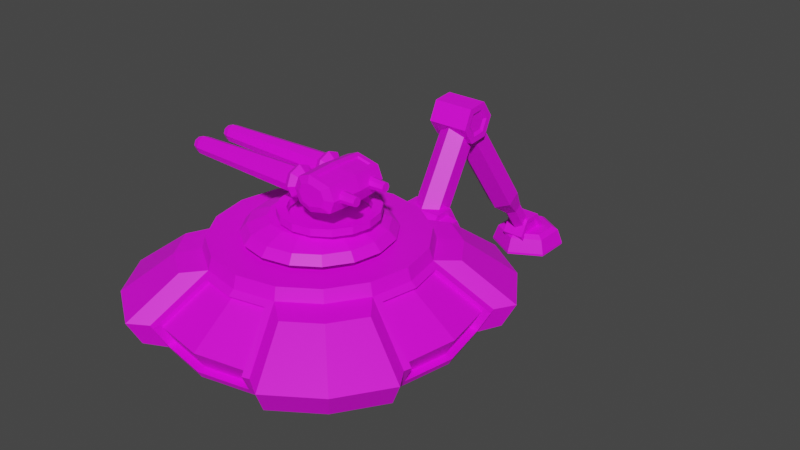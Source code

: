 # Source: AlienRaymarcher.blend  (saved by Blender 3.6.11; exported with 4.5.12 LTS)
import bpy
from mathutils import Matrix  # noqa: F401  (used for matrix-valued properties, if any)

bpy.ops.wm.read_factory_settings(use_empty=True)
scene = bpy.context.scene
scene.name = 'Scene'

# ---- collections
col_collection = bpy.data.collections.new('Collection'); scene.collection.children.link(col_collection)

# ---- images (referenced by path relative to the original .blend; pixels are not part of the script)
import os
ASSET_DIR = os.environ.get("B2B_ASSET_DIR", "")  # directory of the original .blend (textures are referenced by path, not embedded)
HERE = os.path.dirname(os.path.abspath(__file__))  # packed textures are extracted next to this script under _unpacked/

def load_image(name, relpath, width, height, colorspace="sRGB"):
    """Load a texture the original file referenced (path relative to the .blend, or extracted next to this script)."""
    p = next((c for c in (os.path.join(HERE, relpath), os.path.join(ASSET_DIR, relpath)) if relpath and os.path.exists(c)), "")
    if p:
        img = bpy.data.images.load(p, check_existing=True)
        img.name = name
    else:  # same state as the original file: an image datablock whose file is absent (Cycles renders it pink)
        img = bpy.data.images.new(name, width, height)
        img.source = "FILE"
        img.filepath = "//" + (relpath or name)
    img.colorspace_settings.name = colorspace
    return img
img_blue_team_png = load_image('blue_team.png', 'blue_team.png', 1024, 1024, 'sRGB')

# ---- materials (node trees are filled in below, after node groups)
mat_material = bpy.data.materials.new('Material')
mat_material.alpha_threshold = 0.0
mat_material.use_transparent_shadow = False
mat_material.roughness = 0.5
mat_material.line_color = (0.0, 0.0, 0.0, 1.0)

# ---- material node trees
mat_material.use_nodes = True; mat_material.node_tree.nodes.clear()
_N = mat_material.node_tree.nodes; _L = mat_material.node_tree.links
n0 = _N.new('ShaderNodeOutputMaterial'); n0.name = 'Material Output'; n0.location = (300, 300)
n1 = _N.new('ShaderNodeBsdfPrincipled'); n1.name = 'Principled BSDF'; n1.location = (10, 300)
n1.distribution = 'GGX'
n1.subsurface_method = 'RANDOM_WALK_SKIN'
n1.inputs[3].default_value = 1.45
n1.inputs[27].default_value = (0.0, 0.0, 0.0, 1.0)
n1.inputs[28].default_value = 1.0
n2 = _N.new('ShaderNodeTexImage'); n2.name = 'Image Texture'; n2.location = (-280, 280)
n2.image = img_blue_team_png
_L.new(n1.outputs[0], n0.inputs[0])
_L.new(n2.outputs[0], n1.inputs[0])
n0.is_active_output = True

# ---- world
world_world = bpy.data.worlds.new('World'); scene.world = world_world
world_world.use_nodes = True; world_world.node_tree.nodes.clear()
_N = world_world.node_tree.nodes; _L = world_world.node_tree.links
n0 = _N.new('ShaderNodeOutputWorld'); n0.name = 'World Output'; n0.location = (300, 300)
n1 = _N.new('ShaderNodeBackground'); n1.name = 'Background'; n1.location = (10, 300)
n1.inputs[0].default_value = (0.05088, 0.05088, 0.05088, 1.0)
_L.new(n1.outputs[0], n0.inputs[0])
n0.is_active_output = True
world_world.color = (0.05088, 0.05088, 0.05088)
world_world.use_sun_shadow = False
world_world.sun_shadow_jitter_overblur = 0.0

# ---- meshes
me_cylinder = bpy.data.meshes.new('Cylinder')
me_cylinder.from_pydata([(0.6291, 0.2606, 0.7778), (-9.428e-09, 0.6921, 1.215), (0.3827, 0.9239, 0.9943), (0.2201, 0.6488, 1.216), (0.4635, 0.4635, 1.242), (0.9365, 0.339, 0.994), (0.6488, 0.2201, 1.216), (0.4815, 0.4815, 0.7778), (0.6921, 3.836e-10, 1.215), (0.9239, -0.3827, 0.9943), (0.6488, -0.2201, 1.216), (0.4635, -0.4635, 1.242), (0.339, -0.9365, 0.994), (0.2201, -0.6488, 1.216), (0.2606, 0.6291, 0.7778), (-9.428e-09, -0.6921, 1.215), (-0.3827, -0.9239, 0.9943), (-0.2201, -0.6488, 1.216), (-0.4635, -0.4635, 1.242), (-0.9365, -0.339, 0.994), (-0.6488, -0.2201, 1.216), (-2.071e-08, 0.6809, 0.7778), (-0.6921, 3.836e-10, 1.215), (-0.9239, 0.3827, 0.9943), (-0.6488, 0.2201, 1.216), (-0.4635, 0.4635, 1.242), (-0.339, 0.9365, 0.994), (-0.2201, 0.6488, 1.216), (-1.138e-08, 0.9354, 0.8741), (0.3137, 0.8737, 0.8737), (0.6468, 0.6468, 0.8336), (0.8737, 0.3137, 0.8737), (0.9354, 4.209e-09, 0.8741), (0.8737, -0.3137, 0.8737), (0.6468, -0.6468, 0.8336), (0.3137, -0.8737, 0.8737), (-1.138e-08, -0.9354, 0.8741), (-0.3137, -0.8737, 0.8737), (-0.6468, -0.6468, 0.8336), (-0.8737, -0.3137, 0.8737), (-0.9354, 4.209e-09, 0.8741), (-0.8737, 0.3137, 0.8737), (-0.6468, 0.6468, 0.8336), (-0.3137, 0.8737, 0.8737), (0.2422, 0.5848, 1.317), (-8.771e-09, 0.633, 1.317), (0.4476, 0.4476, 1.317), (0.5848, 0.2422, 1.317), (0.633, 5.763e-10, 1.317), (0.5848, -0.2422, 1.317), (0.4476, -0.4476, 1.317), (0.2422, -0.5848, 1.317), (-8.771e-09, -0.633, 1.317), (-0.2422, -0.5848, 1.317), (-0.4476, -0.4476, 1.317), (-0.5848, -0.2422, 1.317), (-0.633, 5.763e-10, 1.317), (-0.5848, 0.2422, 1.317), (-0.4476, 0.4476, 1.317), (-0.2422, 0.5848, 1.317), (0.3785, 0.7036, 1.222), (0.4994, 0.9953, 0.995), (0.7967, 0.7967, 0.995), (0.5734, 0.5734, 1.222), (0.9953, 0.4994, 0.995), (0.7036, 0.3785, 1.222), (0.7036, -0.3785, 1.222), (0.9953, -0.4994, 0.995), (0.7967, -0.7967, 0.995), (0.5734, -0.5734, 1.222), (0.4994, -0.9953, 0.995), (0.3785, -0.7036, 1.222), (-0.3785, -0.7036, 1.222), (-0.4994, -0.9953, 0.995), (-0.7967, -0.7967, 0.995), (-0.5734, -0.5734, 1.222), (-0.9953, -0.4994, 0.995), (-0.7036, -0.3785, 1.222), (-0.7036, 0.3785, 1.222), (-0.9953, 0.4994, 0.995), (-0.7967, 0.7967, 0.995), (-0.5734, 0.5734, 1.222), (-0.4994, 0.9953, 0.995), (-0.3785, 0.7036, 1.222), (0.4695, 0.9232, 0.8477), (0.7415, 0.7415, 0.8477), (0.9232, 0.4695, 0.8477), (0.9232, -0.4695, 0.8477), (0.7415, -0.7415, 0.8477), (0.4695, -0.9232, 0.8477), (-0.4695, -0.9232, 0.8477), (-0.7415, -0.7415, 0.8477), (-0.9232, -0.4695, 0.8477), (-0.9232, 0.4695, 0.8477), (-0.7415, 0.7415, 0.8477), (-0.4695, 0.9232, 0.8477), (0.2508, 0.6056, 1.242), (-9.083e-09, 0.6555, 1.242), (0.339, 0.9365, 0.994), (0.6056, 0.2508, 1.242), (0.9239, 0.3827, 0.9943), (0.6555, 7.29e-10, 1.242), (0.6056, -0.2508, 1.242), (0.9365, -0.339, 0.994), (0.2508, -0.6056, 1.242), (0.3827, -0.9239, 0.9943), (-9.083e-09, -0.6555, 1.242), (-0.2508, -0.6056, 1.242), (-0.339, -0.9365, 0.994), (-0.6056, -0.2508, 1.242), (-0.9239, -0.3827, 0.9943), (-0.6555, 7.29e-10, 1.242), (-0.6056, 0.2508, 1.242), (-0.9365, 0.339, 0.994), (-0.2508, 0.6056, 1.242), (-0.3827, 0.9239, 0.9943), (-1.189e-08, 0.9148, 0.8336), (0.3501, 0.8451, 0.8336), (0.8451, 0.3501, 0.8336), (0.9148, 4.209e-09, 0.8336), (0.8451, -0.3501, 0.8336), (0.3501, -0.8451, 0.8336), (-1.189e-08, -0.9148, 0.8336), (-0.3501, -0.8451, 0.8336), (-0.8451, -0.3501, 0.8336), (-0.9148, 4.209e-09, 0.8336), (-0.8451, 0.3501, 0.8336), (-0.3501, 0.8451, 0.8336), (-5.06e-09, 0.9501, 0.996), (0.3221, 0.8898, 0.9957), (-9.367e-09, 0.6576, 1.206), (0.8898, 0.3221, 0.9957), (0.9501, 4.914e-09, 0.996), (0.6576, 3.742e-10, 1.206), (0.8898, -0.3221, 0.9957), (0.3221, -0.8898, 0.9957), (-5.06e-09, -0.9501, 0.996), (-9.367e-09, -0.6576, 1.206), (-0.3221, -0.8898, 0.9957), (-0.8898, -0.3221, 0.9957), (-0.9501, 4.914e-09, 0.996), (-0.6576, 3.742e-10, 1.206), (-0.8898, 0.3221, 0.9957), (-0.3221, 0.8898, 0.9957), (0.8887, 4.009e-09, 0.8817), (-1.122e-08, -0.8887, 0.8817), (-0.8887, 4.009e-09, 0.8817), (-1.122e-08, 0.8887, 0.8817), (0.2092, 0.6165, 1.206), (0.6165, 0.2092, 1.206), (0.6165, -0.2092, 1.206), (0.2092, -0.6165, 1.206), (-0.2092, -0.6165, 1.206), (-0.6165, -0.2092, 1.206), (-0.6165, 0.2092, 1.206), (-0.2092, 0.6165, 1.206), (0.298, 0.8301, 0.8814), (0.8301, 0.298, 0.8814), (0.8301, -0.298, 0.8814), (0.298, -0.8301, 0.8814), (-0.298, -0.8301, 0.8814), (-0.8301, -0.298, 0.8814), (-0.8301, 0.298, 0.8814), (-0.298, 0.8301, 0.8814), (0.6809, 4.453e-09, 0.7778), (0.6291, -0.2606, 0.7778), (0.4815, -0.4815, 0.7778), (0.2606, -0.6291, 0.7778), (-2.071e-08, -0.6809, 0.7778), (-0.2606, -0.6291, 0.7778), (-0.4815, -0.4815, 0.7778), (-0.6291, -0.2606, 0.7778), (-0.6809, 4.453e-09, 0.7778), (-0.6291, 0.2606, 0.7778), (-0.4815, 0.4815, 0.7778), (-0.2606, 0.6291, 0.7778), (-1.653e-08, 0.4207, 0.8235), (0.161, 0.3886, 0.8235), (0.2975, 0.2975, 0.8235), (0.3886, 0.161, 0.8235), (0.4207, 3.3e-09, 0.8235), (0.3886, -0.161, 0.8235), (0.2975, -0.2975, 0.8235), (0.161, -0.3886, 0.8235), (-1.653e-08, -0.4207, 0.8235), (-0.161, -0.3886, 0.8235), (-0.2975, -0.2975, 0.8235), (-0.3886, -0.161, 0.8235), (-0.4207, 3.3e-09, 0.8235), (-0.3886, 0.161, 0.8235), (-0.2975, 0.2975, 0.8235), (-0.161, 0.3886, 0.8235), (-1.261e-08, 0.3406, 0.8692), (0.1303, 0.3146, 0.8692), (0.2408, 0.2408, 0.8692), (0.3146, 0.1303, 0.8692), (0.3406, 4.364e-09, 0.8692), (0.3146, -0.1303, 0.8692), (0.2408, -0.2408, 0.8692), (0.1303, -0.3146, 0.8692), (-1.261e-08, -0.3406, 0.8692), (-0.1303, -0.3146, 0.8692), (-0.2408, -0.2408, 0.8692), (-0.3146, -0.1303, 0.8692), (-0.3406, 4.364e-09, 0.8692), (-0.3146, 0.1303, 0.8692), (-0.2408, 0.2408, 0.8692), (-0.1303, 0.3146, 0.8692), (0.1669, 0.403, 1.317), (-7.203e-09, 0.4362, 1.317), (0.3085, 0.3085, 1.317), (0.403, 0.1669, 1.317), (0.4362, -7.607e-10, 1.317), (0.403, -0.1669, 1.317), (0.3085, -0.3085, 1.317), (0.1669, -0.403, 1.317), (-7.203e-09, -0.4362, 1.317), (-0.1669, -0.403, 1.317), (-0.3085, -0.3085, 1.317), (-0.403, -0.1669, 1.317), (-0.4362, -7.607e-10, 1.317), (-0.403, 0.1669, 1.317), (-0.3085, 0.3085, 1.317), (-0.1669, 0.403, 1.317), (0.1551, 0.3745, 1.292), (-9.45e-09, 0.4054, 1.292), (0.2866, 0.2866, 1.292), (0.3745, 0.1551, 1.292), (0.4054, -1.234e-09, 1.292), (0.3745, -0.1551, 1.292), (0.2866, -0.2866, 1.292), (0.1551, -0.3745, 1.292), (-9.45e-09, -0.4054, 1.292), (-0.1551, -0.3745, 1.292), (-0.2866, -0.2866, 1.292), (-0.3745, -0.1551, 1.292), (-0.4054, -1.234e-09, 1.292), (-0.3745, 0.1551, 1.292), (-0.2866, 0.2866, 1.292), (-0.1551, 0.3745, 1.292), (0.1241, 0.2997, 1.279), (-1.168e-08, 0.3243, 1.279), (0.2293, 0.2293, 1.279), (0.2997, 0.1241, 1.279), (0.3243, -2.104e-09, 1.279), (0.2997, -0.1241, 1.279), (0.2293, -0.2293, 1.279), (0.1241, -0.2997, 1.279), (-1.168e-08, -0.3243, 1.279), (-0.1241, -0.2997, 1.279), (-0.2293, -0.2293, 1.279), (-0.2997, -0.1241, 1.279), (-0.3243, -2.104e-09, 1.279), (-0.2997, 0.1241, 1.279), (-0.2293, 0.2293, 1.279), (-0.1241, 0.2997, 1.279), (0.1241, 0.2997, 1.25), (-1.303e-08, 0.3243, 1.25), (0.2293, 0.2293, 1.25), (0.2997, 0.1241, 1.25), (0.3243, -2.104e-09, 1.25), (0.2997, -0.1241, 1.25), (0.2293, -0.2293, 1.25), (0.1241, -0.2997, 1.25), (-1.303e-08, -0.3243, 1.25), (-0.1241, -0.2997, 1.25), (-0.2293, -0.2293, 1.25), (-0.2997, -0.1241, 1.25), (-0.3243, -2.104e-09, 1.25), (-0.2997, 0.1241, 1.25), (-0.2293, 0.2293, 1.25), (-0.1241, 0.2997, 1.25)], [], [(24, 113, 142, 154), (114, 115, 82, 83), (124, 38, 91, 92), (113, 41, 162, 142), (22, 24, 154, 141), (117, 2, 61, 84), (25, 114, 83, 81), (108, 37, 160, 138), (20, 22, 141, 153), (102, 11, 69, 66), (38, 123, 90, 91), (31, 5, 131, 157), (19, 20, 153, 139), (2, 96, 60, 61), (99, 4, 46, 47), (107, 18, 75, 72), (28, 43, 163, 147), (17, 108, 138, 152), (127, 116, 21, 175), (41, 40, 146, 162), (126, 23, 79, 93), (9, 102, 66, 67), (112, 25, 81, 78), (15, 17, 152, 137), (40, 39, 161, 146), (121, 34, 88, 89), (16, 107, 72, 73), (34, 120, 87, 88), (13, 15, 137, 151), (37, 36, 145, 160), (12, 13, 151, 135), (123, 16, 73, 90), (23, 112, 78, 79), (36, 35, 159, 145), (58, 57, 221, 222), (106, 104, 51, 52), (96, 97, 45, 44), (112, 111, 56, 57), (11, 102, 49, 50), (109, 18, 54, 55), (97, 114, 59, 45), (101, 99, 47, 48), (107, 106, 52, 53), (25, 112, 57, 58), (4, 96, 44, 46), (104, 11, 50, 51), (111, 109, 55, 56), (102, 101, 48, 49), (18, 107, 53, 54), (114, 25, 58, 59), (61, 60, 63, 62), (62, 63, 65, 64), (67, 66, 69, 68), (68, 69, 71, 70), (73, 72, 75, 74), (74, 75, 77, 76), (79, 78, 81, 80), (80, 81, 83, 82), (79, 80, 94, 93), (61, 62, 85, 84), (68, 70, 89, 88), (73, 74, 91, 90), (80, 82, 95, 94), (62, 64, 86, 85), (67, 68, 88, 87), (74, 76, 92, 91), (105, 121, 89, 70), (96, 4, 63, 60), (18, 109, 77, 75), (109, 110, 76, 77), (11, 104, 71, 69), (42, 126, 93, 94), (104, 105, 70, 71), (110, 124, 92, 76), (4, 99, 65, 63), (127, 42, 94, 95), (30, 117, 84, 85), (120, 9, 67, 87), (99, 100, 64, 65), (118, 30, 85, 86), (115, 127, 95, 82), (100, 118, 86, 64), (3, 1, 97, 96), (98, 3, 96, 2), (6, 5, 100, 99), (8, 6, 99, 101), (10, 8, 101, 102), (103, 10, 102, 9), (13, 12, 105, 104), (15, 13, 104, 106), (17, 15, 106, 107), (108, 17, 107, 16), (20, 19, 110, 109), (22, 20, 109, 111), (24, 22, 111, 112), (113, 24, 112, 23), (27, 26, 115, 114), (1, 27, 114, 97), (28, 29, 117, 116), (31, 32, 119, 118), (32, 33, 120, 119), (35, 36, 122, 121), (36, 37, 123, 122), (39, 40, 125, 124), (40, 41, 126, 125), (43, 28, 116, 127), (5, 31, 118, 100), (37, 108, 16, 123), (41, 113, 23, 126), (29, 98, 2, 117), (12, 35, 121, 105), (19, 39, 124, 110), (33, 103, 9, 120), (26, 43, 127, 115), (128, 130, 148, 129), (131, 149, 133, 132), (132, 133, 150, 134), (135, 151, 137, 136), (136, 137, 152, 138), (139, 153, 141, 140), (140, 141, 154, 142), (143, 155, 130, 128), (131, 132, 144, 157), (136, 138, 160, 145), (139, 140, 146, 161), (132, 134, 158, 144), (135, 136, 145, 159), (128, 129, 156, 147), (140, 142, 162, 146), (143, 128, 147, 163), (1, 3, 148, 130), (98, 29, 156, 129), (26, 27, 155, 143), (3, 98, 129, 148), (35, 12, 135, 159), (27, 1, 130, 155), (5, 6, 149, 131), (39, 19, 139, 161), (29, 28, 147, 156), (6, 8, 133, 149), (103, 33, 158, 134), (32, 31, 157, 144), (8, 10, 150, 133), (43, 26, 143, 163), (33, 32, 144, 158), (10, 103, 134, 150), (171, 172, 188, 187), (122, 123, 169, 168), (117, 30, 7, 14), (123, 38, 170, 169), (30, 118, 0, 7), (38, 124, 171, 170), (118, 119, 164, 0), (124, 125, 172, 171), (119, 120, 165, 164), (125, 126, 173, 172), (120, 34, 166, 165), (126, 42, 174, 173), (34, 121, 167, 166), (42, 127, 175, 174), (121, 122, 168, 167), (116, 117, 14, 21), (177, 178, 194, 193), (164, 165, 181, 180), (172, 173, 189, 188), (165, 166, 182, 181), (173, 174, 190, 189), (166, 167, 183, 182), (174, 175, 191, 190), (167, 168, 184, 183), (21, 14, 177, 176), (175, 21, 176, 191), (168, 169, 185, 184), (14, 7, 178, 177), (169, 170, 186, 185), (7, 0, 179, 178), (170, 171, 187, 186), (0, 164, 180, 179), (192, 193, 194, 195, 196, 197, 198, 199, 200, 201, 202, 203, 204, 205, 206, 207), (185, 186, 202, 201), (178, 179, 195, 194), (186, 187, 203, 202), (179, 180, 196, 195), (187, 188, 204, 203), (180, 181, 197, 196), (188, 189, 205, 204), (181, 182, 198, 197), (189, 190, 206, 205), (182, 183, 199, 198), (190, 191, 207, 206), (183, 184, 200, 199), (176, 177, 193, 192), (191, 176, 192, 207), (184, 185, 201, 200), (220, 219, 235, 236), (51, 50, 214, 215), (59, 58, 222, 223), (52, 51, 215, 216), (44, 45, 209, 208), (45, 59, 223, 209), (53, 52, 216, 217), (46, 44, 208, 210), (54, 53, 217, 218), (47, 46, 210, 211), (55, 54, 218, 219), (48, 47, 211, 212), (56, 55, 219, 220), (49, 48, 212, 213), (57, 56, 220, 221), (50, 49, 213, 214), (226, 224, 240, 242), (213, 212, 228, 229), (221, 220, 236, 237), (214, 213, 229, 230), (222, 221, 237, 238), (215, 214, 230, 231), (223, 222, 238, 239), (216, 215, 231, 232), (208, 209, 225, 224), (209, 223, 239, 225), (217, 216, 232, 233), (210, 208, 224, 226), (218, 217, 233, 234), (211, 210, 226, 227), (219, 218, 234, 235), (212, 211, 227, 228), (247, 246, 262, 263), (234, 233, 249, 250), (227, 226, 242, 243), (235, 234, 250, 251), (228, 227, 243, 244), (236, 235, 251, 252), (229, 228, 244, 245), (237, 236, 252, 253), (230, 229, 245, 246), (238, 237, 253, 254), (231, 230, 246, 247), (239, 238, 254, 255), (232, 231, 247, 248), (224, 225, 241, 240), (225, 239, 255, 241), (233, 232, 248, 249), (256, 257, 271, 270, 269, 268, 267, 266, 265, 264, 263, 262, 261, 260, 259, 258), (255, 254, 270, 271), (248, 247, 263, 264), (240, 241, 257, 256), (241, 255, 271, 257), (249, 248, 264, 265), (242, 240, 256, 258), (250, 249, 265, 266), (243, 242, 258, 259), (251, 250, 266, 267), (244, 243, 259, 260), (252, 251, 267, 268), (245, 244, 260, 261), (253, 252, 268, 269), (246, 245, 261, 262), (254, 253, 269, 270)])
_uv = me_cylinder.uv_layers.new(name='UVMap')
_uv.uv.foreach_set('vector', [0.1842, 0.6866, 0.1842, 0.6866, 0.1842, 0.6866, 0.1842, 0.6866, 0.3859, 0.3135, 0.3859, 0.3135, 0.3859, 0.3135, 0.3859, 0.3135, 0.1825, 0.3076, 0.1825, 0.3076, 0.1825, 0.3076, 0.1825, 0.3076, 0.1842, 0.6866, 0.1842, 0.6866, 0.1842, 0.6866, 0.1842, 0.6866, 0.1842, 0.6866, 0.1842, 0.6866, 0.1842, 0.6866, 0.1842, 0.6866, 0.3859, 0.3135, 0.3859, 0.3135, 0.3859, 0.3135, 0.3859, 0.3135, 0.3859, 0.3135, 0.3859, 0.3135, 0.3859, 0.3135, 0.3859, 0.3135, 0.1842, 0.6866, 0.1842, 0.6866, 0.1842, 0.6866, 0.1842, 0.6866, 0.1842, 0.6866, 0.1842, 0.6866, 0.1842, 0.6866, 0.1842, 0.6866, 0.3859, 0.3135, 0.3859, 0.3135, 0.3859, 0.3135, 0.3859, 0.3135, 0.1825, 0.3076, 0.1825, 0.3076, 0.1825, 0.3076, 0.1825, 0.3076, 0.1842, 0.6866, 0.1842, 0.6866, 0.1842, 0.6866, 0.1842, 0.6866, 0.1842, 0.6866, 0.1842, 0.6866, 0.1842, 0.6866, 0.1842, 0.6866, 0.3859, 0.3135, 0.3859, 0.3135, 0.3859, 0.3135, 0.3859, 0.3135, 0.1825, 0.3076, 0.1825, 0.3076, 0.1825, 0.3076, 0.1825, 0.3076, 0.3859, 0.3135, 0.3859, 0.3135, 0.3859, 0.3135, 0.3859, 0.3135, 0.1842, 0.6866, 0.1842, 0.6866, 0.1842, 0.6866, 0.1842, 0.6866, 0.1842, 0.6866, 0.1842, 0.6866, 0.1842, 0.6866, 0.1842, 0.6866, 0.1825, 0.3076, 0.1825, 0.3076, 0.1825, 0.3076, 0.1825, 0.3076, 0.1842, 0.6866, 0.1842, 0.6866, 0.1842, 0.6866, 0.1842, 0.6866, 0.3859, 0.3135, 0.3859, 0.3135, 0.3859, 0.3135, 0.3859, 0.3135, 0.3859, 0.3135, 0.3859, 0.3135, 0.3859, 0.3135, 0.3859, 0.3135, 0.3859, 0.3135, 0.3859, 0.3135, 0.3859, 0.3135, 0.3859, 0.3135, 0.1842, 0.6866, 0.1842, 0.6866, 0.1842, 0.6866, 0.1842, 0.6866, 0.1842, 0.6866, 0.1842, 0.6866, 0.1842, 0.6866, 0.1842, 0.6866, 0.1825, 0.3076, 0.1825, 0.3076, 0.1825, 0.3076, 0.1825, 0.3076, 0.3859, 0.3135, 0.3859, 0.3135, 0.3859, 0.3135, 0.3859, 0.3135, 0.1825, 0.3076, 0.1825, 0.3076, 0.1825, 0.3076, 0.1825, 0.3076, 0.1842, 0.6866, 0.1842, 0.6866, 0.1842, 0.6866, 0.1842, 0.6866, 0.1842, 0.6866, 0.1842, 0.6866, 0.1842, 0.6866, 0.1842, 0.6866, 0.1842, 0.6866, 0.1842, 0.6866, 0.1842, 0.6866, 0.1842, 0.6866, 0.3859, 0.3135, 0.3859, 0.3135, 0.3859, 0.3135, 0.3859, 0.3135, 0.3859, 0.3135, 0.3859, 0.3135, 0.3859, 0.3135, 0.3859, 0.3135, 0.1842, 0.6866, 0.1842, 0.6866, 0.1842, 0.6866, 0.1842, 0.6866, 0.1825, 0.3076, 0.1825, 0.3076, 0.1825, 0.3076, 0.1825, 0.3076, 0.1825, 0.3076, 0.1825, 0.3076, 0.1825, 0.3076, 0.1825, 0.3076, 0.1825, 0.3076, 0.1825, 0.3076, 0.1825, 0.3076, 0.1825, 0.3076, 0.1825, 0.3076, 0.1825, 0.3076, 0.1825, 0.3076, 0.1825, 0.3076, 0.1825, 0.3076, 0.1825, 0.3076, 0.1825, 0.3076, 0.1825, 0.3076, 0.1825, 0.3076, 0.1825, 0.3076, 0.1825, 0.3076, 0.1825, 0.3076, 0.1825, 0.3076, 0.1825, 0.3076, 0.1825, 0.3076, 0.1825, 0.3076, 0.1825, 0.3076, 0.1825, 0.3076, 0.1825, 0.3076, 0.1825, 0.3076, 0.1825, 0.3076, 0.1825, 0.3076, 0.1825, 0.3076, 0.1825, 0.3076, 0.1825, 0.3076, 0.1825, 0.3076, 0.1825, 0.3076, 0.1825, 0.3076, 0.1825, 0.3076, 0.1825, 0.3076, 0.1825, 0.3076, 0.1825, 0.3076, 0.1825, 0.3076, 0.1825, 0.3076, 0.1825, 0.3076, 0.1825, 0.3076, 0.1825, 0.3076, 0.1825, 0.3076, 0.1825, 0.3076, 0.1825, 0.3076, 0.1825, 0.3076, 0.1825, 0.3076, 0.1825, 0.3076, 0.1825, 0.3076, 0.1825, 0.3076, 0.1825, 0.3076, 0.1825, 0.3076, 0.1825, 0.3076, 0.1825, 0.3076, 0.1825, 0.3076, 0.1825, 0.3076, 0.1825, 0.3076, 0.3859, 0.3135, 0.3859, 0.3135, 0.3859, 0.3135, 0.3859, 0.3135, 0.3859, 0.3135, 0.3859, 0.3135, 0.3859, 0.3135, 0.3859, 0.3135, 0.3859, 0.3135, 0.3859, 0.3135, 0.3859, 0.3135, 0.3859, 0.3135, 0.3859, 0.3135, 0.3859, 0.3135, 0.3859, 0.3135, 0.3859, 0.3135, 0.3859, 0.3135, 0.3859, 0.3135, 0.3859, 0.3135, 0.3859, 0.3135, 0.3859, 0.3135, 0.3859, 0.3135, 0.3859, 0.3135, 0.3859, 0.3135, 0.3859, 0.3135, 0.3859, 0.3135, 0.3859, 0.3135, 0.3859, 0.3135, 0.3859, 0.3135, 0.3859, 0.3135, 0.3859, 0.3135, 0.3859, 0.3135, 0.3859, 0.3135, 0.3859, 0.3135, 0.3859, 0.3135, 0.3859, 0.3135, 0.3859, 0.3135, 0.3859, 0.3135, 0.3859, 0.3135, 0.3859, 0.3135, 0.3859, 0.3135, 0.3859, 0.3135, 0.3859, 0.3135, 0.3859, 0.3135, 0.3859, 0.3135, 0.3859, 0.3135, 0.3859, 0.3135, 0.3859, 0.3135, 0.3859, 0.3135, 0.3859, 0.3135, 0.3859, 0.3135, 0.3859, 0.3135, 0.3859, 0.3135, 0.3859, 0.3135, 0.3859, 0.3135, 0.3859, 0.3135, 0.3859, 0.3135, 0.3859, 0.3135, 0.3859, 0.3135, 0.3859, 0.3135, 0.3859, 0.3135, 0.3859, 0.3135, 0.3859, 0.3135, 0.3859, 0.3135, 0.3859, 0.3135, 0.3859, 0.3135, 0.3859, 0.3135, 0.3859, 0.3135, 0.3859, 0.3135, 0.3859, 0.3135, 0.3859, 0.3135, 0.3859, 0.3135, 0.3859, 0.3135, 0.3859, 0.3135, 0.3859, 0.3135, 0.3859, 0.3135, 0.3859, 0.3135, 0.3859, 0.3135, 0.3859, 0.3135, 0.3859, 0.3135, 0.3859, 0.3135, 0.3859, 0.3135, 0.3859, 0.3135, 0.3859, 0.3135, 0.1825, 0.3076, 0.1825, 0.3076, 0.1825, 0.3076, 0.1825, 0.3076, 0.3859, 0.3135, 0.3859, 0.3135, 0.3859, 0.3135, 0.3859, 0.3135, 0.3859, 0.3135, 0.3859, 0.3135, 0.3859, 0.3135, 0.3859, 0.3135, 0.3859, 0.3135, 0.3859, 0.3135, 0.3859, 0.3135, 0.3859, 0.3135, 0.1825, 0.3076, 0.1825, 0.3076, 0.1825, 0.3076, 0.1825, 0.3076, 0.1825, 0.3076, 0.1825, 0.3076, 0.1825, 0.3076, 0.1825, 0.3076, 0.3859, 0.3135, 0.3859, 0.3135, 0.3859, 0.3135, 0.3859, 0.3135, 0.3859, 0.3135, 0.3859, 0.3135, 0.3859, 0.3135, 0.3859, 0.3135, 0.1825, 0.3076, 0.1825, 0.3076, 0.1825, 0.3076, 0.1825, 0.3076, 0.3859, 0.3135, 0.3859, 0.3135, 0.3859, 0.3135, 0.3859, 0.3135, 0.3859, 0.3135, 0.3859, 0.3135, 0.3859, 0.3135, 0.3859, 0.3135, 0.1825, 0.3076, 0.1825, 0.3076, 0.1825, 0.3076, 0.1825, 0.3076, 0.1825, 0.3076, 0.1825, 0.3076, 0.1825, 0.3076, 0.1825, 0.3076, 0.1825, 0.3076, 0.1825, 0.3076, 0.1825, 0.3076, 0.1825, 0.3076, 0.1825, 0.3076, 0.1825, 0.3076, 0.1825, 0.3076, 0.1825, 0.3076, 0.1825, 0.3076, 0.1825, 0.3076, 0.1825, 0.3076, 0.1825, 0.3076, 0.1825, 0.3076, 0.1825, 0.3076, 0.1825, 0.3076, 0.1825, 0.3076, 0.1825, 0.3076, 0.1825, 0.3076, 0.1825, 0.3076, 0.1825, 0.3076, 0.1825, 0.3076, 0.1825, 0.3076, 0.1825, 0.3076, 0.1825, 0.3076, 0.1825, 0.3076, 0.1825, 0.3076, 0.1825, 0.3076, 0.1825, 0.3076, 0.1825, 0.3076, 0.1825, 0.3076, 0.1825, 0.3076, 0.1825, 0.3076, 0.1825, 0.3076, 0.1825, 0.3076, 0.1825, 0.3076, 0.1825, 0.3076, 0.1825, 0.3076, 0.1825, 0.3076, 0.1825, 0.3076, 0.1825, 0.3076, 0.1825, 0.3076, 0.1825, 0.3076, 0.1825, 0.3076, 0.1825, 0.3076, 0.1825, 0.3076, 0.1825, 0.3076, 0.1825, 0.3076, 0.1825, 0.3076, 0.1825, 0.3076, 0.1825, 0.3076, 0.1825, 0.3076, 0.1825, 0.3076, 0.1825, 0.3076, 0.1825, 0.3076, 0.1825, 0.3076, 0.1825, 0.3076, 0.1825, 0.3076, 0.1825, 0.3076, 0.1825, 0.3076, 0.1825, 0.3076, 0.1825, 0.3076, 0.1825, 0.3076, 0.1825, 0.3076, 0.1825, 0.3076, 0.1825, 0.3076, 0.1825, 0.3076, 0.1825, 0.3076, 0.1825, 0.3076, 0.1825, 0.3076, 0.1825, 0.3076, 0.1825, 0.3076, 0.1825, 0.3076, 0.1825, 0.3076, 0.1825, 0.3076, 0.1825, 0.3076, 0.1825, 0.3076, 0.1825, 0.3076, 0.1825, 0.3076, 0.1825, 0.3076, 0.1825, 0.3076, 0.1825, 0.3076, 0.1825, 0.3076, 0.1825, 0.3076, 0.1825, 0.3076, 0.1825, 0.3076, 0.1825, 0.3076, 0.1825, 0.3076, 0.1825, 0.3076, 0.1825, 0.3076, 0.1825, 0.3076, 0.1825, 0.3076, 0.1825, 0.3076, 0.1825, 0.3076, 0.1825, 0.3076, 0.1825, 0.3076, 0.1825, 0.3076, 0.1825, 0.3076, 0.1825, 0.3076, 0.1825, 0.3076, 0.1825, 0.3076, 0.1825, 0.3076, 0.1825, 0.3076, 0.1825, 0.3076, 0.1825, 0.3076, 0.1825, 0.3076, 0.1825, 0.3076, 0.1825, 0.3076, 0.1825, 0.3076, 0.1825, 0.3076, 0.1825, 0.3076, 0.1825, 0.3076, 0.1825, 0.3076, 0.1825, 0.3076, 0.1825, 0.3076, 0.1825, 0.3076, 0.1825, 0.3076, 0.1825, 0.3076, 0.1825, 0.3076, 0.1825, 0.3076, 0.1825, 0.3076, 0.1825, 0.3076, 0.1825, 0.3076, 0.1825, 0.3076, 0.1825, 0.3076, 0.1825, 0.4633, 0.1825, 0.4633, 0.1825, 0.4633, 0.1825, 0.4633, 0.1825, 0.4633, 0.1825, 0.4633, 0.1825, 0.4633, 0.1825, 0.4633, 0.1825, 0.4633, 0.1825, 0.4633, 0.1825, 0.4633, 0.1825, 0.4633, 0.1825, 0.4633, 0.1825, 0.4633, 0.1825, 0.4633, 0.1825, 0.4633, 0.1825, 0.4633, 0.1825, 0.4633, 0.1825, 0.4633, 0.1825, 0.4633, 0.1825, 0.4633, 0.1825, 0.4633, 0.1825, 0.4633, 0.1825, 0.4633, 0.1825, 0.3076, 0.1825, 0.3076, 0.1825, 0.3076, 0.1825, 0.3076, 0.1825, 0.4633, 0.1825, 0.4633, 0.1825, 0.4633, 0.1825, 0.4633, 0.1825, 0.4633, 0.1825, 0.4633, 0.1825, 0.4633, 0.1825, 0.4633, 0.1825, 0.4633, 0.1825, 0.4633, 0.1825, 0.4633, 0.1825, 0.4633, 0.1825, 0.4633, 0.1825, 0.4633, 0.1825, 0.4633, 0.1825, 0.4633, 0.1825, 0.4633, 0.1825, 0.4633, 0.1825, 0.4633, 0.1825, 0.4633, 0.1825, 0.3076, 0.1825, 0.3076, 0.1825, 0.3076, 0.1825, 0.3076, 0.1825, 0.4633, 0.1825, 0.4633, 0.1825, 0.4633, 0.1825, 0.4633, 0.1825, 0.3076, 0.1825, 0.3076, 0.1825, 0.3076, 0.1825, 0.3076, 0.1842, 0.6866, 0.1842, 0.6866, 0.1842, 0.6866, 0.1842, 0.6866, 0.1842, 0.6866, 0.1842, 0.6866, 0.1842, 0.6866, 0.1842, 0.6866, 0.1842, 0.6866, 0.1842, 0.6866, 0.1842, 0.6866, 0.1842, 0.6866, 0.1842, 0.6866, 0.1842, 0.6866, 0.1842, 0.6866, 0.1842, 0.6866, 0.1842, 0.6866, 0.1842, 0.6866, 0.1842, 0.6866, 0.1842, 0.6866, 0.1842, 0.6866, 0.1842, 0.6866, 0.1842, 0.6866, 0.1842, 0.6866, 0.1842, 0.6866, 0.1842, 0.6866, 0.1842, 0.6866, 0.1842, 0.6866, 0.1842, 0.6866, 0.1842, 0.6866, 0.1842, 0.6866, 0.1842, 0.6866, 0.1842, 0.6866, 0.1842, 0.6866, 0.1842, 0.6866, 0.1842, 0.6866, 0.1842, 0.6866, 0.1842, 0.6866, 0.1842, 0.6866, 0.1842, 0.6866, 0.1842, 0.6866, 0.1842, 0.6866, 0.1842, 0.6866, 0.1842, 0.6866, 0.1842, 0.6866, 0.1842, 0.6866, 0.1842, 0.6866, 0.1842, 0.6866, 0.1842, 0.6866, 0.1842, 0.6866, 0.1842, 0.6866, 0.1842, 0.6866, 0.1842, 0.6866, 0.1842, 0.6866, 0.1842, 0.6866, 0.1842, 0.6866, 0.1842, 0.6866, 0.1842, 0.6866, 0.1842, 0.6866, 0.1842, 0.6866, 0.1842, 0.6866, 0.1842, 0.6866, 0.1842, 0.6866, 0.1842, 0.6866, 0.1825, 0.3076, 0.1825, 0.3076, 0.1825, 0.3076, 0.1825, 0.3076, 0.1825, 0.3076, 0.1825, 0.3076, 0.1825, 0.3076, 0.1825, 0.3076, 0.1825, 0.3076, 0.1825, 0.3076, 0.1825, 0.3076, 0.1825, 0.3076, 0.1825, 0.3076, 0.1825, 0.3076, 0.1825, 0.3076, 0.1825, 0.3076, 0.1825, 0.3076, 0.1825, 0.3076, 0.1825, 0.3076, 0.1825, 0.3076, 0.1825, 0.3076, 0.1825, 0.3076, 0.1825, 0.3076, 0.1825, 0.3076, 0.1825, 0.3076, 0.1825, 0.3076, 0.1825, 0.3076, 0.1825, 0.3076, 0.1825, 0.3076, 0.1825, 0.3076, 0.1825, 0.3076, 0.1825, 0.3076, 0.1825, 0.3076, 0.1825, 0.3076, 0.1825, 0.3076, 0.1825, 0.3076, 0.1825, 0.3076, 0.1825, 0.3076, 0.1825, 0.3076, 0.1825, 0.3076, 0.1825, 0.3076, 0.1825, 0.3076, 0.1825, 0.3076, 0.1825, 0.3076, 0.1825, 0.3076, 0.1825, 0.3076, 0.1825, 0.3076, 0.1825, 0.3076, 0.1825, 0.3076, 0.1825, 0.3076, 0.1825, 0.3076, 0.1825, 0.3076, 0.1825, 0.3076, 0.1825, 0.3076, 0.1825, 0.3076, 0.1825, 0.3076, 0.1825, 0.3076, 0.1825, 0.3076, 0.1825, 0.3076, 0.1825, 0.3076, 0.1825, 0.3076, 0.1825, 0.3076, 0.1825, 0.3076, 0.1825, 0.3076, 0.1825, 0.3076, 0.1825, 0.3076, 0.1825, 0.3076, 0.1825, 0.3076, 0.1825, 0.3076, 0.1825, 0.3076, 0.1825, 0.3076, 0.1825, 0.3076, 0.1825, 0.3076, 0.1825, 0.3076, 0.1825, 0.3076, 0.1825, 0.3076, 0.1825, 0.3076, 0.1825, 0.3076, 0.1825, 0.3076, 0.1825, 0.3076, 0.1825, 0.3076, 0.1825, 0.3076, 0.1825, 0.3076, 0.1825, 0.3076, 0.1825, 0.3076, 0.1825, 0.3076, 0.1825, 0.3076, 0.1825, 0.3076, 0.1825, 0.3076, 0.1825, 0.3076, 0.1825, 0.3076, 0.1825, 0.3076, 0.1825, 0.3076, 0.1825, 0.3076, 0.1825, 0.3076, 0.1825, 0.3076, 0.1825, 0.3076, 0.1825, 0.3076, 0.1825, 0.3076, 0.1825, 0.3076, 0.1825, 0.3076, 0.1825, 0.3076, 0.1825, 0.3076, 0.1825, 0.3076, 0.1825, 0.3076, 0.1825, 0.3076, 0.1825, 0.3076, 0.1825, 0.3076, 0.1825, 0.3076, 0.1825, 0.3076, 0.1825, 0.3076, 0.1825, 0.3076, 0.1825, 0.3076, 0.1825, 0.3076, 0.1825, 0.3076, 0.1825, 0.3076, 0.1825, 0.3076, 0.1825, 0.3076, 0.1825, 0.3076, 0.1825, 0.3076, 0.1825, 0.3076, 0.1825, 0.3076, 0.1825, 0.3076, 0.1825, 0.3076, 0.1825, 0.3076, 0.1825, 0.3076, 0.1825, 0.3076, 0.1825, 0.3076, 0.1825, 0.3076, 0.1825, 0.3076, 0.1825, 0.3076, 0.1825, 0.3076, 0.1825, 0.3076, 0.1825, 0.3076, 0.1825, 0.3076, 0.1825, 0.3076, 0.1825, 0.3076, 0.1825, 0.3076, 0.1825, 0.3076, 0.1825, 0.3076, 0.1825, 0.3076, 0.1825, 0.3076, 0.1825, 0.3076, 0.1825, 0.3076, 0.1825, 0.3076, 0.1825, 0.3076, 0.1825, 0.3076, 0.1825, 0.3076, 0.1825, 0.3076, 0.1825, 0.3076, 0.1825, 0.3076, 0.1825, 0.3076, 0.1825, 0.3076, 0.1825, 0.3076, 0.1825, 0.3076, 0.1825, 0.3076, 0.1825, 0.3076, 0.1825, 0.3076, 0.1825, 0.3076, 0.1825, 0.3076, 0.1825, 0.3076, 0.1825, 0.3076, 0.1825, 0.3076, 0.1825, 0.3076, 0.1825, 0.3076, 0.1825, 0.3076, 0.1825, 0.3076, 0.1825, 0.3076, 0.1825, 0.3076, 0.1825, 0.3076, 0.1825, 0.3076, 0.1825, 0.3076, 0.1825, 0.3076, 0.1825, 0.3076, 0.1825, 0.3076, 0.1825, 0.3076, 0.1825, 0.3076, 0.1825, 0.3076, 0.1825, 0.3076, 0.1825, 0.3076, 0.1825, 0.3076, 0.1825, 0.3076, 0.1825, 0.3076, 0.1825, 0.3076, 0.1825, 0.3076, 0.1825, 0.3076, 0.1825, 0.3076, 0.1825, 0.3076, 0.1825, 0.3076, 0.1825, 0.3076, 0.1825, 0.3076, 0.1825, 0.3076, 0.1825, 0.3076, 0.1825, 0.3076, 0.1825, 0.3076, 0.1825, 0.3076, 0.1825, 0.3076, 0.1825, 0.3076, 0.1825, 0.3076, 0.1825, 0.3076, 0.1825, 0.3076, 0.1825, 0.3076, 0.1825, 0.3076, 0.1825, 0.3076, 0.1825, 0.3076, 0.1825, 0.3076, 0.1825, 0.3076, 0.1825, 0.3076, 0.1825, 0.3076, 0.1825, 0.3076, 0.1825, 0.3076, 0.1825, 0.3076, 0.1825, 0.3076, 0.1825, 0.3076, 0.1825, 0.3076, 0.1825, 0.3076, 0.1825, 0.3076, 0.1825, 0.3076, 0.1825, 0.3076, 0.1825, 0.3076, 0.1825, 0.3076, 0.1825, 0.3076, 0.1825, 0.3076, 0.1825, 0.3076, 0.1825, 0.3076, 0.1825, 0.3076, 0.1825, 0.3076, 0.1825, 0.3076, 0.1825, 0.3076, 0.1825, 0.3076, 0.1825, 0.3076, 0.1825, 0.3076, 0.1825, 0.3076, 0.1825, 0.3076, 0.1825, 0.3076, 0.1825, 0.3076, 0.1825, 0.3076, 0.1825, 0.3076, 0.1825, 0.3076, 0.1825, 0.3076, 0.1825, 0.3076, 0.1825, 0.3076, 0.1825, 0.3076, 0.1825, 0.3076, 0.1825, 0.3076, 0.1825, 0.3076, 0.1825, 0.3076, 0.1825, 0.3076, 0.1825, 0.3076, 0.1825, 0.3076, 0.1825, 0.3076, 0.1825, 0.3076, 0.1825, 0.3076, 0.1825, 0.3076, 0.1825, 0.3076, 0.1825, 0.3076, 0.1825, 0.3076, 0.1825, 0.3076, 0.1825, 0.3076, 0.1825, 0.3076, 0.1825, 0.3076, 0.1825, 0.3076, 0.1825, 0.3076, 0.1825, 0.3076, 0.1825, 0.3076, 0.1825, 0.3076, 0.1825, 0.3076, 0.1825, 0.3076, 0.1825, 0.3076, 0.1825, 0.3076, 0.1825, 0.3076, 0.1825, 0.3076, 0.1825, 0.3076, 0.1825, 0.3076, 0.1825, 0.3076, 0.1825, 0.3076, 0.1825, 0.3076, 0.1825, 0.3076, 0.1825, 0.3076, 0.1825, 0.3076, 0.1825, 0.3076, 0.1825, 0.3076, 0.1825, 0.3076, 0.1825, 0.3076, 0.1825, 0.3076, 0.1825, 0.3076, 0.1825, 0.3076, 0.1825, 0.3076, 0.1825, 0.3076, 0.1825, 0.3076, 0.1825, 0.3076, 0.1825, 0.3076, 0.1825, 0.3076, 0.1825, 0.3076, 0.1825, 0.3076, 0.1825, 0.3076, 0.1825, 0.3076, 0.1825, 0.3076, 0.1825, 0.3076, 0.1825, 0.3076, 0.1825, 0.3076, 0.1825, 0.3076, 0.1825, 0.3076, 0.1825, 0.3076, 0.1825, 0.3076, 0.1825, 0.3076, 0.1825, 0.3076, 0.1825, 0.3076, 0.1825, 0.3076, 0.1825, 0.3076, 0.1825, 0.3076, 0.1825, 0.3076, 0.1825, 0.3076, 0.1825, 0.3076, 0.1825, 0.3076, 0.1825, 0.3076, 0.1825, 0.3076, 0.1825, 0.3076, 0.1825, 0.3076, 0.1825, 0.3076, 0.1825, 0.3076, 0.1825, 0.3076, 0.1825, 0.3076, 0.1825, 0.3076, 0.1825, 0.3076, 0.1825, 0.3076, 0.1825, 0.3076, 0.1825, 0.3076, 0.1825, 0.3076, 0.1825, 0.3076, 0.1825, 0.3076, 0.1825, 0.3076, 0.1825, 0.3076, 0.1825, 0.3076, 0.1825, 0.3076, 0.1825, 0.3076, 0.1825, 0.3076, 0.1825, 0.3076, 0.1825, 0.3076, 0.1825, 0.3076, 0.1825, 0.3076, 0.1825, 0.3076, 0.1825, 0.3076, 0.1825, 0.3076, 0.1825, 0.3076, 0.1825, 0.3076, 0.1825, 0.3076, 0.1825, 0.3076, 0.1825, 0.3076, 0.1825, 0.3076, 0.1825, 0.3076, 0.1825, 0.3076, 0.1825, 0.3076, 0.1825, 0.3076, 0.1825, 0.3076, 0.1825, 0.3076, 0.1825, 0.3076, 0.1825, 0.3076, 0.1825, 0.3076, 0.1825, 0.3076, 0.1825, 0.3076, 0.1825, 0.3076, 0.1825, 0.3076, 0.1825, 0.3076, 0.1825, 0.3076, 0.1825, 0.3076, 0.1825, 0.3076, 0.1825, 0.3076, 0.1825, 0.3076, 0.1825, 0.3076, 0.1825, 0.3076, 0.1825, 0.3076, 0.1825, 0.3076, 0.1825, 0.3076, 0.1825, 0.3076, 0.1825, 0.3076, 0.1825, 0.3076, 0.1825, 0.3076, 0.1825, 0.3076, 0.1825, 0.3076, 0.1825, 0.3076, 0.1825, 0.3076, 0.1825, 0.3076, 0.1825, 0.3076, 0.1825, 0.3076, 0.1825, 0.3076, 0.1825, 0.3076, 0.1825, 0.3076, 0.1825, 0.3076, 0.1825, 0.3076, 0.1825, 0.3076, 0.1825, 0.3076, 0.1825, 0.3076, 0.1825, 0.3076, 0.1825, 0.3076, 0.1825, 0.3076, 0.1825, 0.3076, 0.1825, 0.3076, 0.1825, 0.3076, 0.1825, 0.3076, 0.1825, 0.3076, 0.1825, 0.3076, 0.1825, 0.3076, 0.1825, 0.3076, 0.1825, 0.3076, 0.1825, 0.3076, 0.1825, 0.3076, 0.1825, 0.3076, 0.1825, 0.3076, 0.1825, 0.3076, 0.1825, 0.3076, 0.1825, 0.3076, 0.1825, 0.3076, 0.1825, 0.3076, 0.1825, 0.3076, 0.1825, 0.3076, 0.1825, 0.3076, 0.1825, 0.3076, 0.1825, 0.3076, 0.1825, 0.3076, 0.1825, 0.3076, 0.1825, 0.3076, 0.1825, 0.3076, 0.1825, 0.3076, 0.1825, 0.3076, 0.1825, 0.3076, 0.1825, 0.3076, 0.1825, 0.3076, 0.1825, 0.3076, 0.1825, 0.3076, 0.1825, 0.3076, 0.1825, 0.3076, 0.1825, 0.3076, 0.1825, 0.3076, 0.1825, 0.3076, 0.1825, 0.3076, 0.1825, 0.3076, 0.1825, 0.3076, 0.1825, 0.3076, 0.1825, 0.3076, 0.1825, 0.3076, 0.1825, 0.3076, 0.1825, 0.3076, 0.1825, 0.3076, 0.1825, 0.3076, 0.1825, 0.3076, 0.1825, 0.3076, 0.1825, 0.3076, 0.1825, 0.3076, 0.1825, 0.3076, 0.1825, 0.3076, 0.1825, 0.3076, 0.1825, 0.3076, 0.1825, 0.3076, 0.1825, 0.3076, 0.1825, 0.3076, 0.1825, 0.3076, 0.1825, 0.3076, 0.1825, 0.3076, 0.1825, 0.3076, 0.1825, 0.3076, 0.1825, 0.3076, 0.1825, 0.3076, 0.1825, 0.3076, 0.1825, 0.3076, 0.1825, 0.3076, 0.1825, 0.3076, 0.1825, 0.3076, 0.1825, 0.3076, 0.1825, 0.3076, 0.1825, 0.3076, 0.1825, 0.3076])
me_cylinder.materials.append(mat_material)
me_cylinder.update()
me_cylinder_001 = bpy.data.meshes.new('Cylinder.001')
me_cylinder_001.from_pydata([(3.68e-09, 0.3049, -0.05355), (3.739e-09, 0.3471, 0.0244), (0.1167, 0.2817, -0.05355), (0.1328, 0.3207, 0.0244), (0.2156, 0.2156, -0.05355), (0.2454, 0.2454, 0.0244), (0.2817, 0.1167, -0.05355), (0.3207, 0.1328, 0.0244), (0.3049, 4.311e-10, -0.05355), (0.3471, 1.522e-09, 0.0244), (0.2817, -0.1167, -0.05355), (0.3207, -0.1328, 0.0244), (0.2156, -0.2156, -0.05355), (0.2454, -0.2454, 0.0244), (0.1167, -0.2817, -0.05355), (0.1328, -0.3207, 0.0244), (3.68e-09, -0.3049, -0.05355), (3.739e-09, -0.3471, 0.0244), (-0.1167, -0.2817, -0.05355), (-0.1328, -0.3207, 0.0244), (-0.2156, -0.2156, -0.05355), (-0.2454, -0.2454, 0.0244), (-0.2817, -0.1167, -0.05355), (-0.3207, -0.1328, 0.0244), (-0.3049, 4.311e-10, -0.05355), (-0.3471, 1.522e-09, 0.0244), (-0.2817, 0.1167, -0.05355), (-0.3207, 0.1328, 0.0244), (-0.2156, 0.2156, -0.05355), (-0.2454, 0.2454, 0.0244), (-0.1167, 0.2817, -0.05355), (-0.1328, 0.3207, 0.0244), (0.1709, 0.4127, 0.03517), (3.263e-09, 0.4467, 0.03517), (0.3158, 0.3158, 0.03517), (0.4127, 0.1709, 0.03517), (0.4467, 2.837e-09, 0.03517), (0.4127, -0.1709, 0.03517), (0.3158, -0.3158, 0.03517), (0.1709, -0.4127, 0.03517), (3.263e-09, -0.4467, 0.03517), (-0.1709, -0.4127, 0.03517), (-0.3158, -0.3158, 0.03517), (-0.4127, -0.1709, 0.03517), (-0.4467, 2.837e-09, 0.03517), (-0.4127, 0.1709, 0.03517), (-0.3158, 0.3158, 0.03517), (-0.1709, 0.4127, 0.03517), (0.1544, 0.3727, 0.08499), (4.14e-09, 0.4034, 0.08499), (0.2852, 0.2852, 0.08499), (0.3727, 0.1544, 0.08499), (0.4034, 2.124e-09, 0.08499), (0.3727, -0.1544, 0.08499), (0.2852, -0.2852, 0.08499), (0.1544, -0.3727, 0.08499), (4.14e-09, -0.4034, 0.08499), (-0.1544, -0.3727, 0.08499), (-0.2852, -0.2852, 0.08499), (-0.3727, -0.1544, 0.08499), (-0.4034, 2.124e-09, 0.08499), (-0.3727, 0.1544, 0.08499), (-0.2852, 0.2852, 0.08499), (-0.1544, 0.3727, 0.08499), (0.1093, 0.264, 0.1303), (3.843e-09, 0.2857, 0.1303), (0.202, 0.202, 0.1303), (0.264, 0.1093, 0.1303), (0.2857, 9.609e-10, 0.1303), (0.264, -0.1093, 0.1303), (0.202, -0.202, 0.1303), (0.1093, -0.264, 0.1303), (3.843e-09, -0.2857, 0.1303), (-0.1093, -0.264, 0.1303), (-0.202, -0.202, 0.1303), (-0.264, -0.1093, 0.1303), (-0.2857, 9.609e-10, 0.1303), (-0.264, 0.1093, 0.1303), (-0.202, 0.202, 0.1303), (-0.1093, 0.264, 0.1303)], [], [(0, 1, 3, 2), (2, 3, 5, 4), (4, 5, 7, 6), (6, 7, 9, 8), (8, 9, 11, 10), (10, 11, 13, 12), (12, 13, 15, 14), (14, 15, 17, 16), (16, 17, 19, 18), (18, 19, 21, 20), (20, 21, 23, 22), (22, 23, 25, 24), (24, 25, 27, 26), (26, 27, 29, 28), (13, 11, 37, 38), (28, 29, 31, 30), (30, 31, 1, 0), (0, 2, 4, 6, 8, 10, 12, 14, 16, 18, 20, 22, 24, 26, 28, 30), (46, 45, 61, 62), (23, 21, 42, 43), (1, 31, 47, 33), (9, 7, 35, 36), (19, 17, 40, 41), (29, 27, 45, 46), (5, 3, 32, 34), (15, 13, 38, 39), (25, 23, 43, 44), (11, 9, 36, 37), (21, 19, 41, 42), (31, 29, 46, 47), (7, 5, 34, 35), (17, 15, 39, 40), (3, 1, 33, 32), (27, 25, 44, 45), (52, 51, 67, 68), (39, 38, 54, 55), (47, 46, 62, 63), (40, 39, 55, 56), (32, 33, 49, 48), (33, 47, 63, 49), (41, 40, 56, 57), (34, 32, 48, 50), (42, 41, 57, 58), (35, 34, 50, 51), (43, 42, 58, 59), (36, 35, 51, 52), (44, 43, 59, 60), (37, 36, 52, 53), (45, 44, 60, 61), (38, 37, 53, 54), (60, 59, 75, 76), (53, 52, 68, 69), (61, 60, 76, 77), (54, 53, 69, 70), (62, 61, 77, 78), (55, 54, 70, 71), (63, 62, 78, 79), (56, 55, 71, 72), (48, 49, 65, 64), (49, 63, 79, 65), (57, 56, 72, 73), (50, 48, 64, 66), (58, 57, 73, 74), (51, 50, 66, 67), (59, 58, 74, 75), (64, 65, 79, 78, 77, 76, 75, 74, 73, 72, 71, 70, 69, 68, 67, 66)])
_uv = me_cylinder_001.uv_layers.new(name='UVMap')
_uv.uv.foreach_set('vector', [0.2454, 0.4782, 0.2454, 0.4782, 0.2454, 0.4782, 0.2454, 0.4782, 0.2454, 0.4782, 0.2454, 0.4782, 0.2454, 0.4782, 0.2454, 0.4782, 0.2454, 0.4782, 0.2454, 0.4782, 0.2454, 0.4782, 0.2454, 0.4782, 0.2454, 0.4782, 0.2454, 0.4782, 0.2454, 0.4782, 0.2454, 0.4782, 0.2454, 0.4782, 0.2454, 0.4782, 0.2454, 0.4782, 0.2454, 0.4782, 0.2454, 0.4782, 0.2454, 0.4782, 0.2454, 0.4782, 0.2454, 0.4782, 0.2454, 0.4782, 0.2454, 0.4782, 0.2454, 0.4782, 0.2454, 0.4782, 0.2454, 0.4782, 0.2454, 0.4782, 0.2454, 0.4782, 0.2454, 0.4782, 0.2454, 0.4782, 0.2454, 0.4782, 0.2454, 0.4782, 0.2454, 0.4782, 0.2454, 0.4782, 0.2454, 0.4782, 0.2454, 0.4782, 0.2454, 0.4782, 0.2454, 0.4782, 0.2454, 0.4782, 0.2454, 0.4782, 0.2454, 0.4782, 0.2454, 0.4782, 0.2454, 0.4782, 0.2454, 0.4782, 0.2454, 0.4782, 0.2454, 0.4782, 0.2454, 0.4782, 0.2454, 0.4782, 0.2454, 0.4782, 0.2454, 0.4782, 0.2454, 0.4782, 0.2454, 0.4782, 0.2454, 0.4782, 0.2454, 0.4782, 0.2454, 0.4782, 0.2454, 0.4782, 0.2454, 0.4782, 0.2454, 0.4782, 0.2454, 0.4782, 0.2454, 0.4782, 0.2454, 0.4782, 0.2454, 0.4782, 0.2454, 0.4782, 0.2454, 0.4782, 0.2454, 0.4782, 0.2454, 0.4782, 0.2454, 0.4782, 0.2454, 0.4782, 0.2454, 0.4782, 0.2454, 0.4782, 0.2454, 0.4782, 0.2454, 0.4782, 0.2454, 0.4782, 0.2454, 0.4782, 0.2454, 0.4782, 0.2454, 0.4782, 0.2454, 0.4782, 0.2454, 0.4782, 0.2454, 0.4782, 0.2454, 0.4782, 0.2454, 0.4782, 0.2454, 0.4782, 0.2454, 0.4782, 0.2454, 0.4782, 0.2454, 0.4782, 0.2454, 0.4782, 0.2454, 0.4782, 0.2454, 0.4782, 0.2454, 0.4782, 0.2454, 0.4782, 0.2454, 0.4782, 0.2454, 0.4782, 0.2454, 0.4782, 0.2454, 0.4782, 0.2454, 0.4782, 0.2454, 0.4782, 0.2454, 0.4782, 0.2454, 0.4782, 0.2454, 0.4782, 0.2454, 0.4782, 0.2454, 0.4782, 0.2454, 0.4782, 0.2454, 0.4782, 0.2454, 0.4782, 0.2454, 0.4782, 0.2454, 0.4782, 0.2454, 0.4782, 0.2454, 0.4782, 0.2454, 0.4782, 0.2454, 0.4782, 0.2454, 0.4782, 0.2454, 0.4782, 0.2454, 0.4782, 0.2454, 0.4782, 0.2454, 0.4782, 0.2454, 0.4782, 0.2454, 0.4782, 0.2454, 0.4782, 0.2454, 0.4782, 0.2454, 0.4782, 0.2454, 0.4782, 0.2454, 0.4782, 0.2454, 0.4782, 0.2454, 0.4782, 0.2454, 0.4782, 0.2454, 0.4782, 0.2454, 0.4782, 0.2454, 0.4782, 0.2454, 0.4782, 0.2454, 0.4782, 0.2454, 0.4782, 0.2454, 0.4782, 0.2454, 0.4782, 0.2454, 0.4782, 0.2454, 0.4782, 0.2454, 0.4782, 0.2454, 0.4782, 0.2454, 0.4782, 0.2454, 0.4782, 0.2454, 0.4782, 0.2454, 0.4782, 0.2454, 0.4782, 0.2454, 0.4782, 0.2454, 0.4782, 0.2454, 0.4782, 0.2454, 0.4782, 0.2454, 0.4782, 0.2454, 0.4782, 0.2454, 0.4782, 0.2454, 0.4782, 0.2454, 0.4782, 0.2454, 0.4782, 0.2454, 0.4782, 0.2454, 0.4782, 0.2454, 0.4782, 0.2454, 0.4782, 0.2454, 0.4782, 0.2454, 0.4782, 0.2454, 0.4782, 0.2454, 0.4782, 0.2454, 0.4782, 0.2454, 0.4782, 0.2454, 0.4782, 0.2454, 0.4782, 0.2454, 0.4782, 0.2454, 0.4782, 0.2454, 0.4782, 0.2454, 0.4782, 0.2454, 0.4782, 0.2454, 0.4782, 0.2454, 0.4782, 0.2454, 0.4782, 0.2454, 0.4782, 0.2454, 0.4782, 0.2454, 0.4782, 0.2454, 0.4782, 0.2454, 0.4782, 0.2454, 0.4782, 0.2454, 0.4782, 0.2454, 0.4782, 0.2454, 0.4782, 0.2454, 0.4782, 0.2454, 0.4782, 0.2454, 0.4782, 0.2454, 0.4782, 0.2454, 0.4782, 0.2454, 0.4782, 0.2454, 0.4782, 0.2454, 0.4782, 0.2454, 0.4782, 0.2454, 0.4782, 0.2454, 0.4782, 0.2454, 0.4782, 0.2454, 0.4782, 0.2454, 0.4782, 0.2454, 0.4782, 0.2454, 0.4782, 0.2454, 0.4782, 0.2454, 0.4782, 0.2454, 0.4782, 0.2454, 0.4782, 0.2454, 0.4782, 0.2454, 0.4782, 0.2454, 0.4782, 0.2454, 0.4782, 0.2454, 0.4782, 0.2454, 0.4782, 0.2454, 0.4782, 0.2454, 0.4782, 0.2454, 0.4782, 0.2454, 0.4782, 0.2454, 0.4782, 0.2454, 0.4782, 0.2454, 0.4782, 0.2454, 0.4782, 0.2454, 0.4782, 0.2454, 0.4782, 0.2454, 0.4782, 0.2454, 0.4782, 0.2454, 0.4782, 0.2454, 0.4782, 0.2454, 0.4782, 0.2454, 0.4782, 0.2454, 0.4782, 0.2454, 0.4782, 0.2454, 0.4782, 0.2454, 0.4782, 0.2454, 0.4782, 0.2454, 0.4782, 0.2454, 0.4782, 0.2454, 0.4782, 0.2454, 0.4782, 0.2454, 0.4782, 0.2454, 0.4782, 0.2454, 0.4782, 0.2454, 0.4782, 0.2454, 0.4782, 0.2454, 0.4782, 0.2454, 0.4782, 0.2454, 0.4782, 0.2454, 0.4782, 0.2454, 0.4782, 0.2454, 0.4782, 0.2454, 0.4782, 0.2454, 0.4782, 0.2454, 0.4782, 0.2454, 0.4782, 0.2454, 0.4782, 0.2454, 0.4782, 0.2454, 0.4782, 0.2454, 0.4782, 0.2454, 0.4782, 0.2454, 0.4782, 0.2454, 0.4782, 0.2454, 0.4782, 0.2454, 0.4782, 0.2454, 0.4782, 0.2454, 0.4782, 0.2454, 0.4782, 0.2454, 0.4782, 0.2454, 0.4782, 0.2454, 0.4782, 0.2454, 0.4782, 0.2454, 0.4782, 0.2454, 0.4782, 0.2454, 0.4782, 0.2454, 0.4782, 0.2454, 0.4782, 0.2454, 0.4782, 0.2454, 0.4782, 0.2454, 0.4782, 0.2454, 0.4782, 0.2454, 0.4782, 0.2454, 0.4782, 0.2454, 0.4782, 0.2454, 0.4782, 0.2454, 0.4782, 0.2454, 0.4782, 0.2454, 0.4782, 0.2454, 0.4782, 0.2454, 0.4782, 0.2454, 0.4782, 0.2454, 0.4782, 0.2454, 0.4782, 0.2454, 0.4782])
me_cylinder_001.materials.append(mat_material)
me_cylinder_001.update()
me_cylinder_002 = bpy.data.meshes.new('Cylinder.002')
me_cylinder_002.from_pydata([(-0.1682, 0.1891, 0.002809), (-0.9042, 0.1678, 0.002809), (-0.1682, 0.167, 0.05602), (-0.9042, 0.152, 0.04101), (-0.1682, 0.1138, 0.07807), (-0.9042, 0.1138, 0.05683), (-0.1682, 0.06059, 0.05602), (-0.9042, 0.07561, 0.04101), (-0.1682, 0.03855, 0.002809), (-0.9042, 0.05978, 0.002809), (-0.1682, 0.06059, -0.0504), (-0.9042, 0.07561, -0.03539), (-0.1682, 0.1138, -0.07245), (-0.9042, 0.1138, -0.05121), (-0.1682, 0.167, -0.0504), (-0.9042, 0.152, -0.03539), (-0.9439, 0.1416, 0.03058), (-0.9439, 0.1531, 0.002809), (-0.9439, 0.1138, 0.04208), (-0.9439, 0.08604, 0.03058), (-0.9439, 0.07453, 0.002809), (-0.9439, 0.08604, -0.02496), (-0.9439, 0.1138, -0.03647), (-0.9439, 0.1416, -0.02496), (-0.9439, 0.1377, 0.02668), (-0.9439, 0.1476, 0.002809), (-0.9439, 0.1138, 0.03656), (-0.9439, 0.08994, 0.02668), (-0.9439, 0.08006, 0.002809), (-0.9439, 0.08994, -0.02106), (-0.9439, 0.1138, -0.03094), (-0.9439, 0.1377, -0.02106), (-0.7063, 0.1226, 0.01163), (-0.7063, 0.1263, 0.002809), (-0.7063, 0.1138, 0.01528), (-0.7063, 0.105, 0.01163), (-0.7063, 0.1013, 0.002809), (-0.7063, 0.105, -0.006011), (-0.7063, 0.1138, -0.009665), (-0.7063, 0.1226, -0.006011), (-0.1307, 0.2122, 0.002809), (-0.1307, 0.1834, 0.07241), (-0.1307, 0.1138, 0.1012), (-0.1307, 0.04421, 0.07241), (-0.1307, 0.01538, 0.002809), (-0.1307, 0.04421, -0.06679), (-0.1307, 0.1138, -0.09562), (-0.1307, 0.1834, -0.06679), (-0.08423, 0.1673, 0.002809), (-0.08423, 0.1516, 0.04061), (-0.08423, 0.1138, 0.05626), (-0.08423, 0.07601, 0.04061), (-0.08423, 0.06036, 0.002809), (-0.08423, 0.07601, -0.03499), (-0.08423, 0.1138, -0.05064), (-0.08423, 0.1516, -0.03499), (0.2761, 0.1426, 0.002809), (0.2761, 0.1342, 0.0232), (0.2761, 0.1138, 0.03165), (0.2761, 0.09341, 0.0232), (0.2761, 0.08497, 0.002809), (0.2761, 0.09341, -0.01758), (0.2761, 0.1138, -0.02603), (0.2761, 0.1342, -0.01758), (0.1111, 0.2105, 0.04924), (0.02169, 0.2105, 0.06894), (0.03983, 0.1629, 0.1044), (0.01043, 0.0, 0.1173), (0.1288, 0.1629, 0.0848), (0.164, 0.0, 0.08342), (0.1871, 0.1914, 0.001677), (0.1979, 0.0, 0.001677), (0.1288, 0.1629, -0.08145), (0.1362, 0.0, -0.0862), (0.03983, 0.1629, -0.1011), (0.01043, 0.0, -0.1139), (-0.064, 0.1914, -0.07456), (-0.07131, 0.0, -0.08006), (-0.09558, 0.1914, 0.001677), (-0.1052, 0.0, 0.001677), (-0.064, 0.1914, 0.07792), (-0.07131, 0.0, 0.08342), (0.1308, 0.2105, 0.001677), (0.1111, 0.2105, -0.04589), (0.02169, 0.2105, -0.06559), (-0.02587, 0.2105, -0.04589), (-0.04557, 0.2105, 0.001677), (-0.02587, 0.2105, 0.04924), (0.01224, 0.1914, 0.1095), (0.1555, 0.1914, 0.07792), (0.03827, 0.0, 0.1111), (0.1362, 0.0, 0.08956), (0.164, 0.0, -0.08006), (0.1555, 0.1914, -0.07456), (0.01224, 0.1914, -0.1061), (0.03827, 0.0, -0.1078), (0.1312, 0.0, 0.08088), (0.04296, 0.0, 0.1003), (0.04296, 0.0, -0.09697), (0.1312, 0.0, -0.07752), (0.04437, 0.154, 0.09427), (0.1245, 0.154, 0.07659), (0.1245, 0.154, -0.07324), (0.04437, 0.154, -0.09091)], [], [(0, 1, 3, 2), (2, 3, 5, 4), (4, 5, 7, 6), (6, 7, 9, 8), (8, 9, 11, 10), (10, 11, 13, 12), (11, 9, 20, 21), (12, 13, 15, 14), (14, 15, 1, 0), (6, 8, 44, 43), (18, 16, 24, 26), (1, 15, 23, 17), (3, 1, 17, 16), (7, 5, 18, 19), (13, 11, 21, 22), (9, 7, 19, 20), (15, 13, 22, 23), (5, 3, 16, 18), (25, 31, 39, 33), (23, 22, 30, 31), (21, 20, 28, 29), (19, 18, 26, 27), (16, 17, 25, 24), (17, 23, 31, 25), (22, 21, 29, 30), (20, 19, 27, 28), (32, 33, 39, 38, 37, 36, 35, 34), (30, 29, 37, 38), (28, 27, 35, 36), (26, 24, 32, 34), (31, 30, 38, 39), (29, 28, 36, 37), (27, 26, 34, 35), (24, 25, 33, 32), (46, 47, 55, 54), (12, 14, 47, 46), (2, 4, 42, 41), (8, 10, 45, 44), (14, 0, 40, 47), (0, 2, 41, 40), (4, 6, 43, 42), (10, 12, 46, 45), (49, 50, 58, 57), (44, 45, 53, 52), (42, 43, 51, 50), (40, 41, 49, 48), (47, 40, 48, 55), (45, 46, 54, 53), (43, 44, 52, 51), (41, 42, 50, 49), (56, 57, 58, 59, 60, 61, 62, 63), (54, 55, 63, 62), (52, 53, 61, 60), (50, 51, 59, 58), (48, 49, 57, 56), (55, 48, 56, 63), (53, 54, 62, 61), (51, 52, 60, 59), (80, 88, 65, 87), (72, 73, 99, 102), (76, 78, 86, 85), (89, 69, 71, 70), (89, 70, 82, 64), (70, 71, 92, 93), (88, 89, 64, 65), (95, 74, 103, 98), (94, 76, 85, 84), (94, 75, 77, 76), (93, 94, 84, 83), (76, 77, 79, 78), (65, 64, 82, 83, 84, 85, 86, 87), (78, 80, 87, 86), (78, 79, 81, 80), (80, 81, 67, 88), (70, 93, 83, 82), (66, 68, 89, 88), (90, 66, 88, 67), (68, 91, 69, 89), (73, 72, 93, 92), (72, 74, 94, 93), (74, 95, 75, 94), (100, 97, 96, 101), (102, 99, 98, 103), (66, 90, 97, 100), (74, 72, 102, 103), (91, 68, 101, 96), (68, 66, 100, 101)])
_uv = me_cylinder_002.uv_layers.new(name='UVMap')
_uv.uv.foreach_set('vector', [0.1858, 0.501, 0.1858, 0.501, 0.1858, 0.501, 0.1858, 0.501, 0.1858, 0.501, 0.1858, 0.501, 0.1858, 0.501, 0.1858, 0.501, 0.1858, 0.501, 0.1858, 0.501, 0.1858, 0.501, 0.1858, 0.501, 0.1858, 0.501, 0.1858, 0.501, 0.1858, 0.501, 0.1858, 0.501, 0.1858, 0.501, 0.1858, 0.501, 0.1858, 0.501, 0.1858, 0.501, 0.1858, 0.501, 0.1858, 0.501, 0.1858, 0.501, 0.1858, 0.501, 0.1858, 0.501, 0.1858, 0.501, 0.1858, 0.501, 0.1858, 0.501, 0.1858, 0.501, 0.1858, 0.501, 0.1858, 0.501, 0.1858, 0.501, 0.1858, 0.501, 0.1858, 0.501, 0.1858, 0.501, 0.1858, 0.501, 0.1858, 0.501, 0.1858, 0.501, 0.1858, 0.501, 0.1858, 0.501, 0.1858, 0.501, 0.1858, 0.501, 0.1858, 0.501, 0.1858, 0.501, 0.1858, 0.501, 0.1858, 0.501, 0.1858, 0.501, 0.1858, 0.501, 0.1858, 0.501, 0.1858, 0.501, 0.1858, 0.501, 0.1858, 0.501, 0.1858, 0.501, 0.1858, 0.501, 0.1858, 0.501, 0.1858, 0.501, 0.1858, 0.501, 0.1858, 0.501, 0.1858, 0.501, 0.1858, 0.501, 0.1858, 0.501, 0.1858, 0.501, 0.1858, 0.501, 0.1858, 0.501, 0.1858, 0.501, 0.1858, 0.501, 0.1858, 0.501, 0.1858, 0.501, 0.1858, 0.501, 0.1858, 0.501, 0.1858, 0.501, 0.1858, 0.501, 0.1858, 0.501, 0.1858, 0.501, 0.1858, 0.501, 0.1858, 0.501, 0.1858, 0.501, 0.1858, 0.501, 0.1858, 0.501, 0.1858, 0.501, 0.1858, 0.501, 0.1858, 0.501, 0.1858, 0.501, 0.1858, 0.501, 0.1858, 0.501, 0.1858, 0.501, 0.1858, 0.501, 0.1858, 0.501, 0.1858, 0.501, 0.1858, 0.501, 0.1858, 0.501, 0.1858, 0.501, 0.1858, 0.501, 0.1858, 0.501, 0.1858, 0.501, 0.1858, 0.501, 0.1858, 0.501, 0.1858, 0.501, 0.1858, 0.501, 0.1858, 0.501, 0.1858, 0.501, 0.1858, 0.501, 0.1858, 0.501, 0.1858, 0.501, 0.1858, 0.501, 0.1858, 0.501, 0.1858, 0.501, 0.1858, 0.501, 0.1858, 0.501, 0.1858, 0.501, 0.1858, 0.501, 0.1858, 0.501, 0.1858, 0.501, 0.1858, 0.501, 0.1858, 0.501, 0.1858, 0.501, 0.1858, 0.501, 0.1858, 0.501, 0.1858, 0.501, 0.1858, 0.501, 0.1858, 0.501, 0.1858, 0.501, 0.1858, 0.501, 0.1858, 0.501, 0.1858, 0.501, 0.1858, 0.501, 0.1858, 0.501, 0.1858, 0.501, 0.1858, 0.501, 0.1858, 0.501, 0.1858, 0.501, 0.1858, 0.501, 0.1858, 0.501, 0.1858, 0.501, 0.1858, 0.501, 0.1858, 0.501, 0.1858, 0.501, 0.1858, 0.501, 0.1858, 0.501, 0.1858, 0.501, 0.1858, 0.501, 0.1858, 0.501, 0.1858, 0.501, 0.1858, 0.501, 0.1858, 0.501, 0.1858, 0.501, 0.1858, 0.501, 0.1858, 0.501, 0.1858, 0.501, 0.1858, 0.501, 0.1858, 0.501, 0.1858, 0.501, 0.1858, 0.501, 0.1858, 0.501, 0.1858, 0.501, 0.1858, 0.501, 0.1858, 0.501, 0.1858, 0.501, 0.1858, 0.501, 0.1858, 0.501, 0.1858, 0.501, 0.1858, 0.501, 0.1858, 0.501, 0.1858, 0.501, 0.1858, 0.501, 0.1858, 0.501, 0.1858, 0.501, 0.1858, 0.501, 0.1858, 0.501, 0.1858, 0.501, 0.1858, 0.501, 0.1858, 0.501, 0.1858, 0.501, 0.1858, 0.501, 0.1858, 0.501, 0.1858, 0.501, 0.1858, 0.501, 0.1858, 0.501, 0.1858, 0.501, 0.1858, 0.501, 0.1858, 0.501, 0.1858, 0.501, 0.1858, 0.501, 0.1858, 0.501, 0.1858, 0.501, 0.1858, 0.501, 0.1858, 0.501, 0.1858, 0.501, 0.1858, 0.501, 0.1858, 0.501, 0.1858, 0.501, 0.1858, 0.501, 0.1858, 0.501, 0.1858, 0.501, 0.1858, 0.501, 0.1858, 0.501, 0.1858, 0.501, 0.1858, 0.501, 0.1858, 0.501, 0.1858, 0.501, 0.1858, 0.501, 0.1858, 0.501, 0.1858, 0.501, 0.1858, 0.501, 0.1858, 0.501, 0.1858, 0.501, 0.1858, 0.501, 0.1858, 0.501, 0.1858, 0.501, 0.1858, 0.501, 0.1858, 0.501, 0.1858, 0.501, 0.1858, 0.501, 0.1858, 0.501, 0.1858, 0.501, 0.1858, 0.501, 0.1858, 0.501, 0.1858, 0.501, 0.1858, 0.501, 0.1858, 0.501, 0.1858, 0.501, 0.1858, 0.501, 0.1858, 0.501, 0.1858, 0.501, 0.1858, 0.501, 0.1858, 0.501, 0.1858, 0.501, 0.1858, 0.501, 0.1858, 0.501, 0.1858, 0.501, 0.1858, 0.501, 0.1858, 0.501, 0.1858, 0.501, 0.1858, 0.501, 0.1858, 0.501, 0.1858, 0.501, 0.1858, 0.501, 0.1858, 0.501, 0.1858, 0.501, 0.1858, 0.501, 0.1494, 0.3631, 0.1494, 0.3631, 0.1494, 0.3631, 0.1494, 0.3631, 0.1494, 0.3631, 0.1494, 0.3631, 0.1494, 0.3631, 0.1494, 0.3631, 0.1494, 0.3631, 0.1494, 0.3631, 0.1494, 0.3631, 0.1494, 0.3631, 0.1494, 0.3631, 0.1494, 0.3631, 0.1494, 0.3631, 0.1494, 0.3631, 0.1494, 0.3631, 0.1494, 0.3631, 0.1494, 0.3631, 0.1494, 0.3631, 0.1494, 0.3631, 0.1494, 0.3631, 0.1494, 0.3631, 0.1494, 0.3631, 0.1494, 0.3631, 0.1494, 0.3631, 0.1494, 0.3631, 0.1494, 0.3631, 0.1494, 0.3631, 0.1494, 0.3631, 0.1494, 0.3631, 0.1494, 0.3631, 0.1494, 0.3631, 0.1494, 0.3631, 0.1494, 0.3631, 0.1494, 0.3631, 0.1494, 0.3631, 0.1494, 0.3631, 0.1494, 0.3631, 0.1494, 0.3631, 0.1494, 0.3631, 0.1494, 0.3631, 0.1494, 0.3631, 0.1494, 0.3631, 0.1494, 0.3631, 0.1494, 0.3631, 0.1494, 0.3631, 0.1494, 0.3631, 0.1494, 0.3631, 0.1494, 0.3631, 0.1494, 0.3631, 0.1494, 0.3631, 0.1494, 0.3631, 0.1494, 0.3631, 0.1494, 0.3631, 0.1494, 0.3631, 0.1494, 0.3631, 0.1494, 0.3631, 0.1494, 0.3631, 0.1494, 0.3631, 0.1494, 0.3631, 0.1494, 0.3631, 0.1494, 0.3631, 0.1494, 0.3631, 0.1494, 0.3631, 0.1494, 0.3631, 0.1494, 0.3631, 0.1494, 0.3631, 0.1494, 0.3631, 0.1494, 0.3631, 0.1494, 0.3631, 0.1494, 0.3631, 0.1494, 0.3631, 0.1494, 0.3631, 0.1494, 0.3631, 0.1494, 0.3631, 0.1494, 0.3631, 0.1494, 0.3631, 0.1494, 0.3631, 0.1494, 0.3631, 0.1494, 0.3631, 0.1494, 0.3631, 0.1494, 0.3631, 0.1494, 0.3631, 0.1494, 0.3631, 0.1494, 0.3631, 0.1494, 0.3631, 0.1494, 0.3631, 0.1494, 0.3631, 0.1494, 0.3631, 0.1494, 0.3631, 0.1494, 0.3631, 0.1494, 0.3631, 0.1494, 0.3631, 0.1494, 0.3631, 0.1494, 0.3631, 0.1842, 0.4782, 0.1842, 0.4782, 0.1842, 0.4782, 0.1842, 0.4782, 0.1842, 0.4782, 0.1842, 0.4782, 0.1842, 0.4782, 0.1842, 0.4782, 0.1494, 0.3631, 0.1494, 0.3631, 0.1494, 0.3631, 0.1494, 0.3631, 0.1494, 0.3631, 0.1494, 0.3631, 0.1494, 0.3631, 0.1494, 0.3631, 0.1494, 0.3631, 0.1494, 0.3631, 0.1494, 0.3631, 0.1494, 0.3631, 0.1494, 0.3631, 0.1494, 0.3631, 0.1494, 0.3631, 0.1494, 0.3631])
me_cylinder_002.materials.append(mat_material)
me_cylinder_002.update()
me_cylinder_003 = bpy.data.meshes.new('Cylinder.003')
me_cylinder_003.from_pydata([(0.001349, 0.1058, -0.6862), (0.001349, 0.1058, 0.01351), (0.09296, 0.05289, -0.6862), (0.09296, 0.05289, 0.01351), (0.09296, -0.05289, -0.6862), (0.09296, -0.05289, 0.01351), (0.001349, -0.1058, -0.6862), (0.001349, -0.1058, 0.01351), (-0.09026, -0.05289, -0.6862), (-0.09026, -0.05289, 0.01351), (-0.09026, 0.05289, -0.6862), (-0.09026, 0.05289, 0.01351), (-0.1348, 2.54e-08, -0.0867), (0.1347, 3.831e-08, -0.0867), (-0.1348, -0.0769, -0.0423), (0.1347, -0.0769, -0.0423), (-0.1348, -0.0769, 0.04651), (0.1347, -0.0769, 0.04651), (-0.1348, 4.468e-09, 0.09091), (0.1347, 2.461e-08, 0.09091), (-0.1348, 0.0769, 0.04651), (0.1347, 0.0769, 0.04651), (-0.1348, 0.0769, -0.0423), (0.1347, 0.0769, -0.0423), (-0.1348, 2.619e-08, -0.1327), (-0.1348, -0.1167, -0.06528), (0.1347, -0.1167, -0.06528), (0.1347, 4.226e-08, -0.1327), (-0.1348, -0.1167, 0.06949), (0.1347, -0.1167, 0.06949), (-0.1348, 2.096e-09, 0.1369), (0.1347, 2.619e-08, 0.1369), (-0.1348, 0.1167, 0.06949), (0.1347, 0.1167, 0.06949), (-0.1348, 0.1167, -0.06528), (0.1347, 0.1167, -0.06528), (-0.2092, 4.123e-08, -0.07296), (-0.2092, -0.06501, -0.03543), (0.2091, -0.06501, -0.03543), (0.2091, 5.214e-08, -0.07296), (-0.2092, -0.06501, 0.03964), (0.2091, -0.06501, 0.03964), (-0.2092, 2.089e-08, 0.07717), (0.2091, 3.792e-08, 0.07717), (-0.2092, 0.06501, 0.03964), (0.2091, 0.06501, 0.03964), (-0.2092, 0.06501, -0.03543), (0.2091, 0.06501, -0.03543)], [], [(0, 1, 3, 2), (2, 3, 5, 4), (4, 5, 7, 6), (6, 7, 9, 8), (3, 1, 11, 9, 7, 5), (8, 9, 11, 10), (10, 11, 1, 0), (0, 2, 4, 6, 8, 10), (24, 27, 26, 25), (25, 26, 29, 28), (28, 29, 31, 30), (30, 31, 33, 32), (17, 15, 38, 41), (32, 33, 35, 34), (34, 35, 27, 24), (18, 20, 44, 42), (14, 12, 24, 25), (13, 15, 26, 27), (16, 14, 25, 28), (15, 17, 29, 26), (18, 16, 28, 30), (17, 19, 31, 29), (20, 18, 30, 32), (19, 21, 33, 31), (22, 20, 32, 34), (21, 23, 35, 33), (12, 22, 34, 24), (23, 13, 27, 35), (38, 39, 47, 45, 43, 41), (36, 37, 40, 42, 44, 46), (22, 12, 36, 46), (12, 14, 37, 36), (21, 19, 43, 45), (16, 18, 42, 40), (13, 23, 47, 39), (15, 13, 39, 38), (20, 22, 46, 44), (19, 17, 41, 43), (14, 16, 40, 37), (23, 21, 45, 47)])
_uv = me_cylinder_003.uv_layers.new(name='UVMap')
_uv.uv.foreach_set('vector', [0.1991, 0.4842, 0.1991, 0.4842, 0.1991, 0.4842, 0.1991, 0.4842, 0.1991, 0.4842, 0.1991, 0.4842, 0.1991, 0.4842, 0.1991, 0.4842, 0.1991, 0.4842, 0.1991, 0.4842, 0.1991, 0.4842, 0.1991, 0.4842, 0.1991, 0.4842, 0.1991, 0.4842, 0.1991, 0.4842, 0.1991, 0.4842, 0.1991, 0.4842, 0.1991, 0.4842, 0.1991, 0.4842, 0.1991, 0.4842, 0.1991, 0.4842, 0.1991, 0.4842, 0.1991, 0.4842, 0.1991, 0.4842, 0.1991, 0.4842, 0.1991, 0.4842, 0.1991, 0.4842, 0.1991, 0.4842, 0.1991, 0.4842, 0.1991, 0.4842, 0.1991, 0.4842, 0.1991, 0.4842, 0.1991, 0.4842, 0.1991, 0.4842, 0.1991, 0.4842, 0.1991, 0.4842, 0.4752, 0.4594, 0.4752, 0.4594, 0.4752, 0.4594, 0.4752, 0.4594, 0.4752, 0.4594, 0.4752, 0.4594, 0.4752, 0.4594, 0.4752, 0.4594, 0.4752, 0.4594, 0.4752, 0.4594, 0.4752, 0.4594, 0.4752, 0.4594, 0.4752, 0.4594, 0.4752, 0.4594, 0.4752, 0.4594, 0.4752, 0.4594, 0.4752, 0.4594, 0.4752, 0.4594, 0.4752, 0.4594, 0.4752, 0.4594, 0.4752, 0.4594, 0.4752, 0.4594, 0.4752, 0.4594, 0.4752, 0.4594, 0.4752, 0.4594, 0.4752, 0.4594, 0.4752, 0.4594, 0.4752, 0.4594, 0.4752, 0.4594, 0.4752, 0.4594, 0.4752, 0.4594, 0.4752, 0.4594, 0.4752, 0.4594, 0.4752, 0.4594, 0.4752, 0.4594, 0.4752, 0.4594, 0.4752, 0.4594, 0.4752, 0.4594, 0.4752, 0.4594, 0.4752, 0.4594, 0.4752, 0.4594, 0.4752, 0.4594, 0.4752, 0.4594, 0.4752, 0.4594, 0.4752, 0.4594, 0.4752, 0.4594, 0.4752, 0.4594, 0.4752, 0.4594, 0.4752, 0.4594, 0.4752, 0.4594, 0.4752, 0.4594, 0.4752, 0.4594, 0.4752, 0.4594, 0.4752, 0.4594, 0.4752, 0.4594, 0.4752, 0.4594, 0.4752, 0.4594, 0.4752, 0.4594, 0.4752, 0.4594, 0.4752, 0.4594, 0.4752, 0.4594, 0.4752, 0.4594, 0.4752, 0.4594, 0.4752, 0.4594, 0.4752, 0.4594, 0.4752, 0.4594, 0.4752, 0.4594, 0.4752, 0.4594, 0.4752, 0.4594, 0.4752, 0.4594, 0.4752, 0.4594, 0.4752, 0.4594, 0.4752, 0.4594, 0.4752, 0.4594, 0.4752, 0.4594, 0.4752, 0.4594, 0.4752, 0.4594, 0.4752, 0.4594, 0.4752, 0.4594, 0.4752, 0.4594, 0.4752, 0.4594, 0.4752, 0.4594, 0.4752, 0.4594, 0.4752, 0.4594, 0.4752, 0.4594, 0.4752, 0.4594, 0.4752, 0.4594, 0.4752, 0.4594, 0.4752, 0.4594, 0.4752, 0.4594, 0.4752, 0.4594, 0.4752, 0.4594, 0.4752, 0.4594, 0.4752, 0.4594, 0.4752, 0.4594, 0.4752, 0.4594, 0.4752, 0.4594, 0.4752, 0.4594, 0.4752, 0.4594, 0.4752, 0.4594, 0.4752, 0.4594, 0.4752, 0.4594, 0.4752, 0.4594, 0.4752, 0.4594, 0.4752, 0.4594, 0.4752, 0.4594, 0.4752, 0.4594, 0.4752, 0.4594, 0.4752, 0.4594, 0.4752, 0.4594, 0.4752, 0.4594, 0.4752, 0.4594, 0.4752, 0.4594, 0.4752, 0.4594, 0.4752, 0.4594, 0.4752, 0.4594, 0.4752, 0.4594, 0.4752, 0.4594, 0.4752, 0.4594, 0.4752, 0.4594, 0.4752, 0.4594, 0.4752, 0.4594, 0.4752, 0.4594, 0.4752, 0.4594, 0.4752, 0.4594, 0.4752, 0.4594, 0.4752, 0.4594, 0.4752, 0.4594, 0.4752, 0.4594, 0.4752, 0.4594, 0.4752, 0.4594, 0.4752, 0.4594])
me_cylinder_003.materials.append(mat_material)
me_cylinder_003.update()
me_cylinder_004 = bpy.data.meshes.new('Cylinder.004')
me_cylinder_004.from_pydata([(0.001349, 0.1058, -0.8775), (0.001349, 0.1058, 0.01351), (0.09296, 0.05289, -0.8775), (0.09296, 0.05289, 0.01351), (0.09296, -0.05289, -0.8775), (0.09296, -0.05289, 0.01351), (0.001349, -0.1058, -0.8775), (0.001349, -0.1058, 0.01351), (-0.09026, -0.05289, -0.8775), (-0.09026, -0.05289, 0.01351), (-0.09026, 0.05289, -0.8775), (-0.09026, 0.05289, 0.01351), (-0.1348, 2.541e-08, -0.08688), (0.1347, 3.832e-08, -0.08688), (-0.1348, -0.07706, -0.04239), (0.1347, -0.07706, -0.04239), (-0.1348, -0.07706, 0.0466), (0.1347, -0.07706, 0.0466), (-0.1348, 4.459e-09, 0.09109), (0.1347, 2.462e-08, 0.09109), (-0.1348, 0.07706, 0.0466), (0.1347, 0.07706, 0.0466), (-0.1348, 0.07706, -0.04239), (0.1347, 0.07706, -0.04239), (0.001349, 0.08529, -1.05), (0.0552, 0.0542, -1.05), (0.0552, -0.00798, -1.05), (0.001349, -0.03907, -1.05), (-0.0525, -0.00798, -1.05), (-0.0525, 0.0542, -1.05), (0.001349, 0.08529, -1.327), (0.0552, 0.0542, -1.327), (0.0552, -0.00798, -1.327), (0.001349, -0.03907, -1.327), (-0.0525, -0.00798, -1.327), (-0.0525, 0.0542, -1.327), (-0.1348, 2.619e-08, -0.1327), (-0.1348, -0.1167, -0.06528), (0.1347, -0.1167, -0.06528), (0.1347, 4.226e-08, -0.1327), (-0.1348, -0.1167, 0.06949), (0.1347, -0.1167, 0.06949), (-0.1348, 2.096e-09, 0.1369), (0.1347, 2.619e-08, 0.1369), (-0.1348, 0.1167, 0.06949), (0.1347, 0.1167, 0.06949), (-0.1348, 0.1167, -0.06528), (0.1347, 0.1167, -0.06528), (-0.1231, 8.091e-08, -0.06369), (-0.1231, -0.05698, -0.03079), (0.1231, -0.05698, -0.03079), (0.1231, 9.046e-08, -0.06369), (-0.1231, -0.05698, 0.035), (0.1231, -0.05698, 0.035), (-0.1231, 6.542e-08, 0.0679), (0.1231, 8.033e-08, 0.0679), (-0.1231, 0.05698, 0.035), (0.1231, 0.05698, 0.035), (-0.1231, 0.05698, -0.03079), (0.1231, 0.05698, -0.03079)], [], [(0, 1, 3, 2), (2, 3, 5, 4), (4, 5, 7, 6), (6, 7, 9, 8), (3, 1, 11, 9, 7, 5), (8, 9, 11, 10), (10, 11, 1, 0), (2, 4, 26, 25), (36, 39, 38, 37), (37, 38, 41, 40), (40, 41, 43, 42), (42, 43, 45, 44), (21, 19, 55, 57), (44, 45, 47, 46), (46, 47, 39, 36), (12, 14, 49, 48), (27, 28, 34, 33), (8, 10, 29, 28), (0, 2, 25, 24), (4, 6, 27, 26), (10, 0, 24, 29), (6, 8, 28, 27), (30, 31, 32, 33, 34, 35), (25, 26, 32, 31), (28, 29, 35, 34), (26, 27, 33, 32), (24, 25, 31, 30), (29, 24, 30, 35), (14, 12, 36, 37), (13, 15, 38, 39), (16, 14, 37, 40), (15, 17, 41, 38), (18, 16, 40, 42), (17, 19, 43, 41), (20, 18, 42, 44), (19, 21, 45, 43), (22, 20, 44, 46), (21, 23, 47, 45), (12, 22, 46, 36), (23, 13, 39, 47), (50, 51, 59, 57, 55, 53), (48, 49, 52, 54, 56, 58), (16, 18, 54, 52), (13, 23, 59, 51), (15, 13, 51, 50), (20, 22, 58, 56), (19, 17, 53, 55), (14, 16, 52, 49), (23, 21, 57, 59), (18, 20, 56, 54), (17, 15, 50, 53), (22, 12, 48, 58)])
_uv = me_cylinder_004.uv_layers.new(name='UVMap')
_uv.uv.foreach_set('vector', [0.1924, 0.4901, 0.1924, 0.4901, 0.1924, 0.4901, 0.1924, 0.4901, 0.1924, 0.4901, 0.1924, 0.4901, 0.1924, 0.4901, 0.1924, 0.4901, 0.1924, 0.4901, 0.1924, 0.4901, 0.1924, 0.4901, 0.1924, 0.4901, 0.1924, 0.4901, 0.1924, 0.4901, 0.1924, 0.4901, 0.1924, 0.4901, 0.1924, 0.4901, 0.1924, 0.4901, 0.1924, 0.4901, 0.1924, 0.4901, 0.1924, 0.4901, 0.1924, 0.4901, 0.1924, 0.4901, 0.1924, 0.4901, 0.1924, 0.4901, 0.1924, 0.4901, 0.1924, 0.4901, 0.1924, 0.4901, 0.1924, 0.4901, 0.1924, 0.4901, 0.1924, 0.4901, 0.1924, 0.4901, 0.1924, 0.4901, 0.1924, 0.4901, 0.1924, 0.4901, 0.1924, 0.4901, 0.1924, 0.4901, 0.1924, 0.4901, 0.1924, 0.4901, 0.1924, 0.4901, 0.1924, 0.4901, 0.1924, 0.4901, 0.1924, 0.4901, 0.1924, 0.4901, 0.1924, 0.4901, 0.1924, 0.4901, 0.1924, 0.4901, 0.1924, 0.4901, 0.1924, 0.4901, 0.1924, 0.4901, 0.1924, 0.4901, 0.1924, 0.4901, 0.1924, 0.4901, 0.1924, 0.4901, 0.1924, 0.4901, 0.1924, 0.4901, 0.1924, 0.4901, 0.1924, 0.4901, 0.1924, 0.4901, 0.1924, 0.4901, 0.1924, 0.4901, 0.1924, 0.4901, 0.1924, 0.4901, 0.1924, 0.4901, 0.1924, 0.4901, 0.1924, 0.4901, 0.1924, 0.4901, 0.1924, 0.4901, 0.1924, 0.4901, 0.1924, 0.4901, 0.1924, 0.4901, 0.1924, 0.4901, 0.1924, 0.4901, 0.1924, 0.4901, 0.1924, 0.4901, 0.1924, 0.4901, 0.1924, 0.4901, 0.1924, 0.4901, 0.1924, 0.4901, 0.1924, 0.4901, 0.1924, 0.4901, 0.1924, 0.4901, 0.1924, 0.4901, 0.1924, 0.4901, 0.1924, 0.4901, 0.1924, 0.4901, 0.1924, 0.4901, 0.1924, 0.4901, 0.1924, 0.4901, 0.1924, 0.4901, 0.1924, 0.4901, 0.1924, 0.4901, 0.1924, 0.4901, 0.1924, 0.4901, 0.1924, 0.4901, 0.1924, 0.4901, 0.1924, 0.4901, 0.1924, 0.4901, 0.1924, 0.4901, 0.1924, 0.4901, 0.1924, 0.4901, 0.1924, 0.4901, 0.1924, 0.4901, 0.1924, 0.4901, 0.1924, 0.4901, 0.1924, 0.4901, 0.1924, 0.4901, 0.1924, 0.4901, 0.1924, 0.4901, 0.1924, 0.4901, 0.1924, 0.4901, 0.1924, 0.4901, 0.1924, 0.4901, 0.1924, 0.4901, 0.1924, 0.4901, 0.1924, 0.4901, 0.1924, 0.4901, 0.1924, 0.4901, 0.1924, 0.4901, 0.1924, 0.4901, 0.1924, 0.4901, 0.1924, 0.4901, 0.1924, 0.4901, 0.1924, 0.4901, 0.1924, 0.4901, 0.1924, 0.4901, 0.1924, 0.4901, 0.1924, 0.4901, 0.1924, 0.4901, 0.1924, 0.4901, 0.1924, 0.4901, 0.1924, 0.4901, 0.1924, 0.4901, 0.1924, 0.4901, 0.1924, 0.4901, 0.1924, 0.4901, 0.1924, 0.4901, 0.1924, 0.4901, 0.1924, 0.4901, 0.1924, 0.4901, 0.1924, 0.4901, 0.1924, 0.4901, 0.1924, 0.4901, 0.1924, 0.4901, 0.1924, 0.4901, 0.1924, 0.4901, 0.1924, 0.4901, 0.1924, 0.4901, 0.1924, 0.4901, 0.1924, 0.4901, 0.1924, 0.4901, 0.1924, 0.4901, 0.1924, 0.4901, 0.1924, 0.4901, 0.1924, 0.4901, 0.1924, 0.4901, 0.1924, 0.4901, 0.1924, 0.4901, 0.1924, 0.4901, 0.1924, 0.4901, 0.1924, 0.4901, 0.1924, 0.4901, 0.1924, 0.4901, 0.1924, 0.4901, 0.1924, 0.4901, 0.1924, 0.4901, 0.1924, 0.4901, 0.1924, 0.4901, 0.1924, 0.4901, 0.1924, 0.4901, 0.1924, 0.4901, 0.1924, 0.4901, 0.1924, 0.4901, 0.1924, 0.4901, 0.1924, 0.4901, 0.1924, 0.4901, 0.1924, 0.4901, 0.1924, 0.4901, 0.1924, 0.4901, 0.1924, 0.4901, 0.1924, 0.4901, 0.1924, 0.4901, 0.1924, 0.4901, 0.1924, 0.4901, 0.1924, 0.4901, 0.1924, 0.4901, 0.1924, 0.4901, 0.1924, 0.4901, 0.1924, 0.4901, 0.1924, 0.4901, 0.1924, 0.4901, 0.1924, 0.4901, 0.1924, 0.4901, 0.1924, 0.4901, 0.1924, 0.4901, 0.1924, 0.4901, 0.1924, 0.4901, 0.1924, 0.4901, 0.1924, 0.4901, 0.1924, 0.4901, 0.1924, 0.4901, 0.1924, 0.4901, 0.1924, 0.4901, 0.1924, 0.4901, 0.1924, 0.4901, 0.1924, 0.4901, 0.1924, 0.4901, 0.1924, 0.4901, 0.1924, 0.4901, 0.1924, 0.4901, 0.1924, 0.4901, 0.1924, 0.4901, 0.1924, 0.4901, 0.1924, 0.4901, 0.1924, 0.4901, 0.1924, 0.4901])
me_cylinder_004.materials.append(mat_material)
me_cylinder_004.update()
me_cylinder_006 = bpy.data.meshes.new('Cylinder.006')
me_cylinder_006.from_pydata([(-0.07631, 0.09907, -0.001946), (0.07631, 0.09907, -0.001946), (-0.07631, 0.05016, -0.08666), (0.07631, 0.05016, -0.08666), (-0.07631, -0.04766, -0.08666), (0.07631, -0.04766, -0.08666), (-0.07631, -0.09657, -0.001946), (0.07631, -0.09657, -0.001946), (-0.07631, -0.04766, 0.08277), (0.07631, -0.04766, 0.08277), (-0.07631, 0.05016, 0.08277), (0.07631, 0.05016, 0.08277), (-8.226e-09, 0.3173, -0.1228), (-7.07e-09, 0.2825, -0.02518), (0.215, 0.1932, -0.1228), (0.1848, 0.1758, -0.02518), (0.215, -0.05501, -0.1228), (0.1848, -0.03757, -0.02518), (-8.226e-09, -0.1791, -0.1228), (-7.07e-09, -0.1442, -0.02518), (-0.215, -0.05501, -0.1228), (-0.1848, -0.03757, -0.02518), (-0.215, 0.1932, -0.1228), (-0.1848, 0.1758, -0.02518), (0.1485, 0.1549, -0.0004292), (-5.92e-09, 0.2406, -0.0004292), (0.1485, -0.01666, -0.0004292), (-5.92e-09, -0.1024, -0.0004292), (-0.1485, -0.01666, -0.0004292), (-0.1485, 0.1549, -0.0004292), (-8.226e-09, 0.3173, -0.1356), (0.215, 0.1932, -0.1356), (0.215, -0.05501, -0.1356), (-8.226e-09, -0.1791, -0.1356), (-0.215, -0.05501, -0.1356), (-0.215, 0.1932, -0.1356), (-0.07631, 0.1306, -0.001946), (-0.07631, 0.06591, -0.1139), (0.07631, 0.06591, -0.1139), (0.07631, 0.1306, -0.001946), (-0.07631, -0.06341, -0.1139), (0.07631, -0.06341, -0.1139), (-0.07631, -0.1281, -0.001946), (0.07631, -0.1281, -0.001946), (-0.07631, -0.06341, 0.11), (0.07631, -0.06341, 0.11), (-0.07631, 0.06591, 0.11), (0.07631, 0.06591, 0.11), (-0.06325, 0.08233, -0.001946), (-0.06325, 0.04179, -0.07216), (0.06325, 0.04179, -0.07216), (0.06325, 0.08233, -0.001946), (-0.06325, -0.03929, -0.07216), (0.06325, -0.03929, -0.07216), (-0.06325, -0.07983, -0.001946), (0.06325, -0.07983, -0.001946), (-0.06325, -0.03929, 0.06827), (0.06325, -0.03929, 0.06827), (-0.06325, 0.04179, 0.06827), (0.06325, 0.04179, 0.06827)], [], [(36, 39, 38, 37), (37, 38, 41, 40), (40, 41, 43, 42), (42, 43, 45, 44), (11, 9, 57, 59), (44, 45, 47, 46), (46, 47, 39, 36), (2, 4, 52, 49), (12, 13, 15, 14), (14, 15, 17, 16), (16, 17, 19, 18), (18, 19, 21, 20), (21, 19, 27, 28), (20, 21, 23, 22), (22, 23, 13, 12), (20, 22, 35, 34), (24, 25, 29, 28, 27, 26), (17, 15, 24, 26), (23, 21, 28, 29), (15, 13, 25, 24), (19, 17, 26, 27), (13, 23, 29, 25), (30, 31, 32, 33, 34, 35), (12, 14, 31, 30), (16, 18, 33, 32), (22, 12, 30, 35), (18, 20, 34, 33), (14, 16, 32, 31), (2, 0, 36, 37), (1, 3, 38, 39), (4, 2, 37, 40), (3, 5, 41, 38), (6, 4, 40, 42), (5, 7, 43, 41), (8, 6, 42, 44), (7, 9, 45, 43), (10, 8, 44, 46), (9, 11, 47, 45), (0, 10, 46, 36), (11, 1, 39, 47), (50, 51, 59, 57, 55, 53), (48, 49, 52, 54, 56, 58), (6, 8, 56, 54), (5, 3, 50, 53), (10, 0, 48, 58), (0, 2, 49, 48), (9, 7, 55, 57), (4, 6, 54, 52), (1, 11, 59, 51), (3, 1, 51, 50), (8, 10, 58, 56), (7, 5, 53, 55)])
_uv = me_cylinder_006.uv_layers.new(name='UVMap')
_uv.uv.foreach_set('vector', [0.1891, 0.6647, 0.1891, 0.6647, 0.1891, 0.6647, 0.1891, 0.6647, 0.1891, 0.6647, 0.1891, 0.6647, 0.1891, 0.6647, 0.1891, 0.6647, 0.1891, 0.6647, 0.1891, 0.6647, 0.1891, 0.6647, 0.1891, 0.6647, 0.1891, 0.6647, 0.1891, 0.6647, 0.1891, 0.6647, 0.1891, 0.6647, 0.1891, 0.6647, 0.1891, 0.6647, 0.1891, 0.6647, 0.1891, 0.6647, 0.1891, 0.6647, 0.1891, 0.6647, 0.1891, 0.6647, 0.1891, 0.6647, 0.1891, 0.6647, 0.1891, 0.6647, 0.1891, 0.6647, 0.1891, 0.6647, 0.1891, 0.6647, 0.1891, 0.6647, 0.1891, 0.6647, 0.1891, 0.6647, 0.1891, 0.6647, 0.1891, 0.6647, 0.1891, 0.6647, 0.1891, 0.6647, 0.1891, 0.6647, 0.1891, 0.6647, 0.1891, 0.6647, 0.1891, 0.6647, 0.1891, 0.6647, 0.1891, 0.6647, 0.1891, 0.6647, 0.1891, 0.6647, 0.1891, 0.6647, 0.1891, 0.6647, 0.1891, 0.6647, 0.1891, 0.6647, 0.1891, 0.6647, 0.1891, 0.6647, 0.1891, 0.6647, 0.1891, 0.6647, 0.1891, 0.6647, 0.1891, 0.6647, 0.1891, 0.6647, 0.1891, 0.6647, 0.1891, 0.6647, 0.1891, 0.6647, 0.1891, 0.6647, 0.1891, 0.6647, 0.1891, 0.6647, 0.1891, 0.6647, 0.1891, 0.6647, 0.1891, 0.6647, 0.1891, 0.6647, 0.1891, 0.6647, 0.1891, 0.6647, 0.1891, 0.6647, 0.1891, 0.6647, 0.1891, 0.6647, 0.1891, 0.6647, 0.1891, 0.6647, 0.1891, 0.6647, 0.1891, 0.6647, 0.1891, 0.6647, 0.1891, 0.6647, 0.1891, 0.6647, 0.1891, 0.6647, 0.1891, 0.6647, 0.1891, 0.6647, 0.1891, 0.6647, 0.1891, 0.6647, 0.1891, 0.6647, 0.1891, 0.6647, 0.1891, 0.6647, 0.1891, 0.6647, 0.1891, 0.6647, 0.1891, 0.6647, 0.1891, 0.6647, 0.1891, 0.6647, 0.1891, 0.6647, 0.1891, 0.6647, 0.1891, 0.6647, 0.1891, 0.6647, 0.1891, 0.6647, 0.1891, 0.6647, 0.1891, 0.6647, 0.1891, 0.6647, 0.1891, 0.6647, 0.1891, 0.6647, 0.1891, 0.6647, 0.1891, 0.6647, 0.1891, 0.6647, 0.1891, 0.6647, 0.1891, 0.6647, 0.1891, 0.6647, 0.1891, 0.6647, 0.1891, 0.6647, 0.1891, 0.6647, 0.1891, 0.6647, 0.1891, 0.6647, 0.1891, 0.6647, 0.1891, 0.6647, 0.1891, 0.6647, 0.1891, 0.6647, 0.1891, 0.6647, 0.1891, 0.6647, 0.1891, 0.6647, 0.1891, 0.6647, 0.1891, 0.6647, 0.1891, 0.6647, 0.1891, 0.6647, 0.1891, 0.6647, 0.1891, 0.6647, 0.1891, 0.6647, 0.1891, 0.6647, 0.1891, 0.6647, 0.1891, 0.6647, 0.1891, 0.6647, 0.1891, 0.6647, 0.1891, 0.6647, 0.1891, 0.6647, 0.1891, 0.6647, 0.1891, 0.6647, 0.1891, 0.6647, 0.1891, 0.6647, 0.1891, 0.6647, 0.1891, 0.6647, 0.1891, 0.6647, 0.1891, 0.6647, 0.1891, 0.6647, 0.1891, 0.6647, 0.1891, 0.6647, 0.1891, 0.6647, 0.1891, 0.6647, 0.1891, 0.6647, 0.1891, 0.6647, 0.1891, 0.6647, 0.1891, 0.6647, 0.1891, 0.6647, 0.1891, 0.6647, 0.1891, 0.6647, 0.1891, 0.6647, 0.1891, 0.6647, 0.1891, 0.6647, 0.1891, 0.6647, 0.1891, 0.6647, 0.1891, 0.6647, 0.1891, 0.6647, 0.1891, 0.6647, 0.1891, 0.6647, 0.1891, 0.6647, 0.1891, 0.6647, 0.1891, 0.6647, 0.1891, 0.6647, 0.1891, 0.6647, 0.1891, 0.6647, 0.1891, 0.6647, 0.1891, 0.6647, 0.1891, 0.6647, 0.1891, 0.6647, 0.1891, 0.6647, 0.1891, 0.6647, 0.1891, 0.6647, 0.1891, 0.6647, 0.1891, 0.6647, 0.1891, 0.6647, 0.1891, 0.6647, 0.1891, 0.6647, 0.1891, 0.6647, 0.1891, 0.6647, 0.1891, 0.6647, 0.1891, 0.6647, 0.1891, 0.6647, 0.1891, 0.6647, 0.1891, 0.6647, 0.1891, 0.6647, 0.1891, 0.6647, 0.1891, 0.6647, 0.1891, 0.6647, 0.1891, 0.6647, 0.1891, 0.6647, 0.1891, 0.6647, 0.1891, 0.6647, 0.1891, 0.6647, 0.1891, 0.6647, 0.1891, 0.6647, 0.1891, 0.6647, 0.1891, 0.6647, 0.1891, 0.6647, 0.1891, 0.6647, 0.1891, 0.6647, 0.1891, 0.6647, 0.1891, 0.6647, 0.1891, 0.6647, 0.1891, 0.6647, 0.1891, 0.6647, 0.1891, 0.6647, 0.1891, 0.6647, 0.1891, 0.6647, 0.1891, 0.6647, 0.1891, 0.6647, 0.1891, 0.6647, 0.1891, 0.6647, 0.1891, 0.6647, 0.1891, 0.6647])
me_cylinder_006.materials.append(mat_material)
me_cylinder_006.update()
me_cylinder_007 = bpy.data.meshes.new('Cylinder.007')
me_cylinder_007.from_pydata([(0.1932, 0.2702, 0.1573), (0.08133, 0.2924, 0.1573), (0.2881, 0.2068, 0.1573), (0.3515, 0.1119, 0.1573), (0.3738, 1.018e-09, 0.1573), (0.3515, -0.1119, 0.1573), (0.2881, -0.2068, 0.1573), (0.1932, -0.2702, 0.1573), (0.08133, -0.2924, 0.1573), (-0.03058, -0.2702, 0.1573), (-0.1254, -0.2068, 0.1573), (-0.1888, -0.1119, 0.1573), (-0.2111, 1.018e-09, 0.1573), (-0.1888, 0.1119, 0.1573), (-0.1254, 0.2068, 0.1573), (-0.03058, 0.2702, 0.1573), (0.1717, 0.2181, 0.2026), (0.08133, 0.236, 0.2026), (0.2482, 0.1669, 0.2026), (0.2994, 0.09032, 0.2026), (0.3174, 5.893e-10, 0.2026), (0.2994, -0.09032, 0.2026), (0.2482, -0.1669, 0.2026), (0.1717, -0.2181, 0.2026), (0.08133, -0.236, 0.2026), (-0.00899, -0.2181, 0.2026), (-0.08556, -0.1669, 0.2026), (-0.1367, -0.09032, 0.2026), (-0.1547, 5.893e-10, 0.2026), (-0.1367, 0.09032, 0.2026), (-0.08556, 0.1669, 0.2026), (-0.00899, 0.2181, 0.2026), (0.1932, 0.2702, 0.2026), (0.08133, 0.2924, 0.2026), (0.2881, 0.2068, 0.2026), (0.3515, 0.1119, 0.2026), (0.3738, 1.018e-09, 0.2026), (0.3515, -0.1119, 0.2026), (0.2881, -0.2068, 0.2026), (0.1932, -0.2702, 0.2026), (0.08133, -0.2924, 0.2026), (-0.03058, -0.2702, 0.2026), (-0.1254, -0.2068, 0.2026), (-0.1888, -0.1119, 0.2026), (-0.2111, 1.018e-09, 0.2026), (-0.1888, 0.1119, 0.2026), (-0.1254, 0.2068, 0.2026), (-0.03058, 0.2702, 0.2026), (0.1717, 0.2181, 0.1581), (0.08133, 0.236, 0.1581), (0.2482, 0.1669, 0.1581), (0.2994, 0.09032, 0.1581), (0.3174, 5.893e-10, 0.1581), (0.2994, -0.09032, 0.1581), (0.2482, -0.1669, 0.1581), (0.1717, -0.2181, 0.1581), (0.08133, -0.236, 0.1581), (-0.00899, -0.2181, 0.1581), (-0.08556, -0.1669, 0.1581), (-0.1367, -0.09032, 0.1581), (-0.1547, 5.893e-10, 0.1581), (-0.1367, 0.09032, 0.1581), (-0.08556, 0.1669, 0.1581), (-0.00899, 0.2181, 0.1581)], [], [(5, 4, 36, 37), (31, 30, 62, 63), (13, 12, 44, 45), (6, 5, 37, 38), (14, 13, 45, 46), (7, 6, 38, 39), (15, 14, 46, 47), (8, 7, 39, 40), (0, 1, 33, 32), (1, 15, 47, 33), (9, 8, 40, 41), (2, 0, 32, 34), (10, 9, 41, 42), (3, 2, 34, 35), (11, 10, 42, 43), (4, 3, 35, 36), (12, 11, 43, 44), (17, 16, 32, 33), (16, 18, 34, 32), (18, 19, 35, 34), (19, 20, 36, 35), (20, 21, 37, 36), (21, 22, 38, 37), (22, 23, 39, 38), (23, 24, 40, 39), (24, 25, 41, 40), (25, 26, 42, 41), (26, 27, 43, 42), (27, 28, 44, 43), (28, 29, 45, 44), (29, 30, 46, 45), (30, 31, 47, 46), (31, 17, 33, 47), (24, 23, 55, 56), (16, 17, 49, 48), (17, 31, 63, 49), (25, 24, 56, 57), (18, 16, 48, 50), (26, 25, 57, 58), (19, 18, 50, 51), (27, 26, 58, 59), (20, 19, 51, 52), (28, 27, 59, 60), (21, 20, 52, 53), (29, 28, 60, 61), (22, 21, 53, 54), (30, 29, 61, 62), (23, 22, 54, 55), (12, 13, 61, 60), (11, 12, 60, 59), (10, 11, 59, 58), (9, 10, 58, 57), (8, 9, 57, 56), (7, 8, 56, 55), (6, 7, 55, 54), (5, 6, 54, 53), (4, 5, 53, 52), (3, 4, 52, 51), (2, 3, 51, 50), (0, 2, 50, 48), (1, 0, 48, 49), (15, 1, 49, 63), (14, 15, 63, 62), (13, 14, 62, 61)])
_uv = me_cylinder_007.uv_layers.new(name='UVMap')
_uv.uv.foreach_set('vector', [0.2454, 0.4782, 0.2454, 0.4782, 0.2454, 0.4782, 0.2454, 0.4782, 0.2454, 0.4782, 0.2454, 0.4782, 0.2454, 0.4782, 0.2454, 0.4782, 0.2454, 0.4782, 0.2454, 0.4782, 0.2454, 0.4782, 0.2454, 0.4782, 0.2454, 0.4782, 0.2454, 0.4782, 0.2454, 0.4782, 0.2454, 0.4782, 0.2454, 0.4782, 0.2454, 0.4782, 0.2454, 0.4782, 0.2454, 0.4782, 0.2454, 0.4782, 0.2454, 0.4782, 0.2454, 0.4782, 0.2454, 0.4782, 0.2454, 0.4782, 0.2454, 0.4782, 0.2454, 0.4782, 0.2454, 0.4782, 0.2454, 0.4782, 0.2454, 0.4782, 0.2454, 0.4782, 0.2454, 0.4782, 0.2454, 0.4782, 0.2454, 0.4782, 0.2454, 0.4782, 0.2454, 0.4782, 0.2454, 0.4782, 0.2454, 0.4782, 0.2454, 0.4782, 0.2454, 0.4782, 0.2454, 0.4782, 0.2454, 0.4782, 0.2454, 0.4782, 0.2454, 0.4782, 0.2454, 0.4782, 0.2454, 0.4782, 0.2454, 0.4782, 0.2454, 0.4782, 0.2454, 0.4782, 0.2454, 0.4782, 0.2454, 0.4782, 0.2454, 0.4782, 0.2454, 0.4782, 0.2454, 0.4782, 0.2454, 0.4782, 0.2454, 0.4782, 0.2454, 0.4782, 0.2454, 0.4782, 0.2454, 0.4782, 0.2454, 0.4782, 0.2454, 0.4782, 0.2454, 0.4782, 0.2454, 0.4782, 0.2454, 0.4782, 0.2454, 0.4782, 0.2454, 0.4782, 0.2454, 0.4782, 0.2454, 0.4782, 0.2454, 0.4782, 0.2454, 0.4782, 0.2454, 0.4782, 0.2454, 0.4782, 0.2454, 0.4782, 0.2454, 0.4782, 0.2454, 0.4782, 0.2454, 0.4782, 0.2454, 0.4782, 0.2454, 0.4782, 0.2454, 0.4782, 0.2454, 0.4782, 0.2454, 0.4782, 0.2454, 0.4782, 0.2454, 0.4782, 0.2454, 0.4782, 0.2454, 0.4782, 0.2454, 0.4782, 0.2454, 0.4782, 0.2454, 0.4782, 0.2454, 0.4782, 0.2454, 0.4782, 0.2454, 0.4782, 0.2454, 0.4782, 0.2454, 0.4782, 0.2454, 0.4782, 0.2454, 0.4782, 0.2454, 0.4782, 0.2454, 0.4782, 0.2454, 0.4782, 0.2454, 0.4782, 0.2454, 0.4782, 0.2454, 0.4782, 0.2454, 0.4782, 0.2454, 0.4782, 0.2454, 0.4782, 0.2454, 0.4782, 0.2454, 0.4782, 0.2454, 0.4782, 0.2454, 0.4782, 0.2454, 0.4782, 0.2454, 0.4782, 0.2454, 0.4782, 0.2454, 0.4782, 0.2454, 0.4782, 0.2454, 0.4782, 0.2454, 0.4782, 0.2454, 0.4782, 0.2454, 0.4782, 0.2454, 0.4782, 0.2454, 0.4782, 0.2454, 0.4782, 0.2454, 0.4782, 0.2454, 0.4782, 0.2454, 0.4782, 0.2454, 0.4782, 0.2454, 0.4782, 0.2454, 0.4782, 0.2454, 0.4782, 0.2454, 0.4782, 0.2454, 0.4782, 0.2454, 0.4782, 0.2454, 0.4782, 0.2454, 0.4782, 0.2454, 0.4782, 0.2454, 0.4782, 0.2454, 0.4782, 0.2454, 0.4782, 0.2454, 0.4782, 0.2454, 0.4782, 0.2454, 0.4782, 0.2454, 0.4782, 0.2454, 0.4782, 0.2454, 0.4782, 0.2454, 0.4782, 0.2454, 0.4782, 0.2454, 0.4782, 0.2454, 0.4782, 0.2454, 0.4782, 0.2454, 0.4782, 0.2454, 0.4782, 0.2454, 0.4782, 0.2454, 0.4782, 0.2454, 0.4782, 0.2454, 0.4782, 0.2454, 0.4782, 0.2454, 0.4782, 0.2454, 0.4782, 0.2454, 0.4782, 0.2454, 0.4782, 0.2454, 0.4782, 0.2454, 0.4782, 0.2454, 0.4782, 0.2454, 0.4782, 0.2454, 0.4782, 0.2454, 0.4782, 0.2454, 0.4782, 0.2454, 0.4782, 0.2454, 0.4782, 0.2454, 0.4782, 0.2454, 0.4782, 0.2454, 0.4782, 0.2454, 0.4782, 0.2454, 0.4782, 0.2454, 0.4782, 0.2454, 0.4782, 0.2454, 0.4782, 0.2454, 0.4782, 0.2454, 0.4782, 0.2454, 0.4782, 0.2454, 0.4782, 0.2454, 0.4782, 0.2454, 0.4782, 0.2454, 0.4782, 0.2454, 0.4782, 0.2454, 0.4782, 0.2454, 0.4782, 0.2454, 0.4782, 0.2454, 0.4782, 0.2454, 0.4782, 0.2454, 0.4782, 0.2454, 0.4782, 0.2454, 0.4782, 0.2454, 0.4782, 0.2454, 0.4782, 0.2454, 0.4782, 0.2454, 0.4782, 0.2454, 0.4782, 0.2454, 0.4782, 0.2454, 0.4782, 0.2454, 0.4782, 0.2454, 0.4782, 0.2454, 0.4782, 0.2454, 0.4782, 0.2454, 0.4782, 0.2454, 0.4782, 0.2454, 0.4782, 0.2454, 0.4782, 0.2454, 0.4782, 0.2454, 0.4782, 0.2454, 0.4782, 0.2454, 0.4782, 0.2454, 0.4782, 0.2454, 0.4782, 0.2454, 0.4782, 0.2454, 0.4782, 0.2454, 0.4782, 0.2454, 0.4782, 0.2454, 0.4782, 0.2454, 0.4782, 0.2454, 0.4782, 0.2454, 0.4782, 0.2454, 0.4782, 0.2454, 0.4782, 0.2454, 0.4782, 0.2454, 0.4782, 0.2454, 0.4782, 0.2454, 0.4782, 0.2454, 0.4782, 0.2454, 0.4782, 0.2454, 0.4782, 0.2454, 0.4782, 0.2454, 0.4782, 0.2454, 0.4782, 0.2454, 0.4782, 0.2454, 0.4782, 0.2454, 0.4782, 0.2454, 0.4782, 0.2454, 0.4782, 0.2454, 0.4782, 0.2454, 0.4782, 0.2454, 0.4782, 0.2454, 0.4782, 0.2454, 0.4782, 0.2454, 0.4782, 0.2454, 0.4782, 0.2454, 0.4782, 0.2454, 0.4782, 0.2454, 0.4782, 0.2454, 0.4782, 0.2454, 0.4782, 0.2454, 0.4782, 0.2454, 0.4782, 0.2454, 0.4782, 0.2454, 0.4782, 0.2454, 0.4782, 0.2454, 0.4782, 0.2454, 0.4782])
me_cylinder_007.materials.append(mat_material)
me_cylinder_007.update()

# ---- objects
ob_body = bpy.data.objects.new('Body', me_cylinder)
ob_turretbase = bpy.data.objects.new('TurretBase', me_cylinder_001)
ob_turretgun = bpy.data.objects.new('TurretGun', me_cylinder_002)
ob_upperleg = bpy.data.objects.new('UpperLeg', me_cylinder_003)
ob_lowerleg = bpy.data.objects.new('LowerLeg', me_cylinder_004)
ob_foot = bpy.data.objects.new('Foot', me_cylinder_006)
ob_turretbase_001 = bpy.data.objects.new('TurretBase.001', me_cylinder_007)

# ---- transforms, parenting, visibility, modifiers, constraints
ob_body.location = (0.0, 0.0, 0.0)
ob_turretbase.parent = ob_body
ob_turretbase.location = (0.0, 0.0, 1.305)
ob_turretgun.parent = ob_turretbase
ob_turretgun.matrix_parent_inverse = Matrix(((1.0, -0.0, 0.0, -0.0), (-0.0, 1.0, -0.0, 0.0), (0.0, -0.0, 1.0, -1.305), (-0.0, 0.0, -0.0, 1.0)))
ob_turretgun.location = (0.1098, 0.0, 1.659)
_m = ob_turretgun.modifiers.new('Mirror', 'MIRROR')
_m.use_axis = (False, True, False)
_m.use_clip = True
ob_upperleg.location = (0.0, 0.9577, 1.001)
ob_upperleg.rotation_euler = (2.618, -0.0, 0.0)
ob_lowerleg.parent = ob_upperleg
ob_lowerleg.matrix_parent_inverse = Matrix(((1.0, 0.0, 0.0, -0.0), (0.0, -0.2588, 0.9659, -0.7194), (0.0, -0.9659, -0.2588, 1.184), (-0.0, 0.0, -0.0, 1.0)))
ob_lowerleg.location = (0.0, 1.615, 1.194)
ob_lowerleg.rotation_euler = (-0.1745, -0.0, 0.0)
ob_foot.parent = ob_lowerleg
ob_foot.matrix_parent_inverse = Matrix(((1.0, -0.0, 0.0, -0.0), (-0.0, 0.8192, 0.5736, -2.008), (0.0, -0.5736, 0.8192, -0.05174), (0.0, 0.0, -0.0, 1.0)))
ob_foot.location = (0.0, 2.396, 0.1161)
ob_turretbase_001.parent = ob_body
ob_turretbase_001.location = (0.0, 0.0, 1.305)

# ---- collection membership
col_collection.objects.link(ob_body)
col_collection.objects.link(ob_turretbase)
col_collection.objects.link(ob_turretgun)
col_collection.objects.link(ob_upperleg)
col_collection.objects.link(ob_lowerleg)
col_collection.objects.link(ob_foot)
col_collection.objects.link(ob_turretbase_001)

# ---- scene / render settings (as saved in the file)
scene.frame_start = 1; scene.frame_end = 250; scene.frame_set(1)
scene.render.engine = 'BLENDER_EEVEE_NEXT'
scene.cycles.sampling_pattern = 'TABULATED_SOBOL'
scene.view_settings.view_transform = 'Filmic'
bpy.context.view_layer.update()

# ---- added for rendering (the .blend has no active camera and no usable light): camera, sun
cam_auto = bpy.data.cameras.new('AutoCamera')
cam_auto.lens = 50.0
cam_auto.sensor_width = 36.0
cam_auto.clip_end = 1000.0
ob_auto_camera = bpy.data.objects.new('AutoCamera', cam_auto)
scene.collection.objects.link(ob_auto_camera)
ob_auto_camera.location = (3.85158, -3.92703, 4.1664)
ob_auto_camera.rotation_euler = (1.09748, -7.21219e-08, 0.694738)
scene.camera = ob_auto_camera
light_auto_sun = bpy.data.lights.new('AutoSun', 'SUN')
light_auto_sun.energy = 3.0
light_auto_sun.angle = 0.0523599
ob_auto_sun = bpy.data.objects.new('AutoSun', light_auto_sun)
scene.collection.objects.link(ob_auto_sun)
ob_auto_sun.rotation_euler = (0.872665, 0.174533, 0.523599)
bpy.context.view_layer.update()
